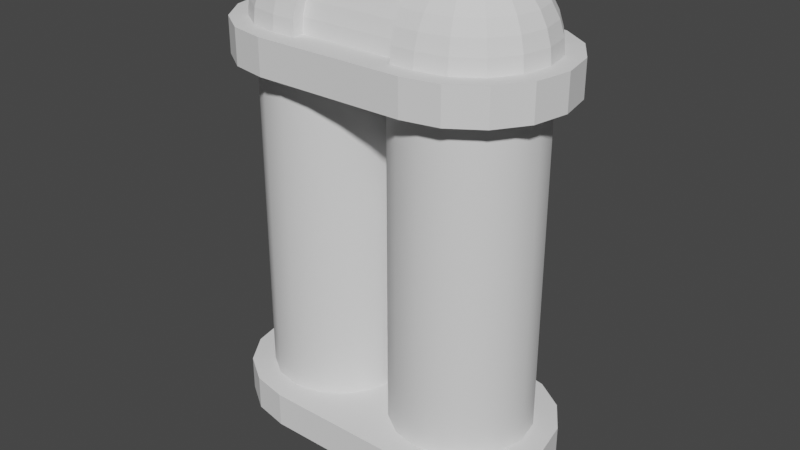 # Source: battery.blend  (saved by Blender 4.2.66; exported with 4.5.12 LTS)
import bpy
from mathutils import Matrix  # noqa: F401  (used for matrix-valued properties, if any)

bpy.ops.wm.read_factory_settings(use_empty=True)
scene = bpy.context.scene
scene.name = 'Scene'

# ---- collections
col_collection = bpy.data.collections.new('Collection'); scene.collection.children.link(col_collection)

# ---- world
world_world = bpy.data.worlds.new('World'); scene.world = world_world
world_world.use_nodes = True; world_world.node_tree.nodes.clear()
_N = world_world.node_tree.nodes; _L = world_world.node_tree.links
n0 = _N.new('ShaderNodeOutputWorld'); n0.name = 'World Output'; n0.location = (300, 300)
n1 = _N.new('ShaderNodeBackground'); n1.name = 'Background'; n1.location = (10, 300)
n1.inputs[0].default_value = (0.05088, 0.05088, 0.05088, 1.0)
_L.new(n1.outputs[0], n0.inputs[0])
n0.is_active_output = True
world_world.color = (0.05088, 0.05088, 0.05088)
world_world.use_sun_shadow = False
world_world.sun_shadow_jitter_overblur = 0.0

# ---- meshes
me_cylinder = bpy.data.meshes.new('Cylinder')
me_cylinder.from_pydata([(-0.13, 0.12, -0.28), (-0.13, 0.12, 0.28), (-0.08408, 0.1109, -0.28), (-0.08408, 0.1109, 0.28), (-0.04515, 0.08485, -0.28), (-0.04515, 0.08485, 0.28), (-0.01913, 0.04592, -0.28), (-0.01913, 0.04592, 0.28), (-0.01, -2.563e-09, -0.28), (-0.01, -2.563e-09, 0.28), (-0.01913, -0.04592, -0.28), (-0.01913, -0.04592, 0.28), (-0.04515, -0.08485, -0.28), (-0.04515, -0.08485, 0.28), (-0.08408, -0.1109, -0.28), (-0.08408, -0.1109, 0.28), (-0.13, -0.12, -0.28), (-0.13, -0.12, 0.28), (-0.1759, -0.1109, -0.28), (-0.1759, -0.1109, 0.28), (-0.2149, -0.08485, -0.28), (-0.2149, -0.08485, 0.28), (-0.2409, -0.04592, -0.28), (-0.2409, -0.04592, 0.28), (-0.25, 4.113e-09, -0.28), (-0.25, 4.113e-09, 0.28), (-0.2409, 0.04592, -0.28), (-0.2409, 0.04592, 0.28), (-0.2149, 0.08485, -0.28), (-0.2149, 0.08485, 0.28), (-0.1759, 0.1109, -0.28), (-0.1759, 0.1109, 0.28), (0.13, 0.12, -0.28), (0.13, 0.12, 0.28), (0.1759, 0.1109, -0.28), (0.1759, 0.1109, 0.28), (0.2149, 0.08485, -0.28), (0.2149, 0.08485, 0.28), (0.2409, 0.04592, -0.28), (0.2409, 0.04592, 0.28), (0.25, -2.563e-09, -0.28), (0.25, -2.563e-09, 0.28), (0.2409, -0.04592, -0.28), (0.2409, -0.04592, 0.28), (0.2149, -0.08485, -0.28), (0.2149, -0.08485, 0.28), (0.1759, -0.1109, -0.28), (0.1759, -0.1109, 0.28), (0.13, -0.12, -0.28), (0.13, -0.12, 0.28), (0.08408, -0.1109, -0.28), (0.08408, -0.1109, 0.28), (0.04515, -0.08485, -0.28), (0.04515, -0.08485, 0.28), (0.01913, -0.04592, -0.28), (0.01913, -0.04592, 0.28), (0.01, 4.113e-09, -0.28), (0.01, 4.113e-09, 0.28), (0.01913, 0.04592, -0.28), (0.01913, 0.04592, 0.28), (0.04515, 0.08485, -0.28), (0.04515, 0.08485, 0.28), (0.08408, 0.1109, -0.28), (0.08408, 0.1109, 0.28)], [], [(0, 1, 3, 2), (2, 3, 5, 4), (4, 5, 7, 6), (6, 7, 9, 8), (8, 9, 11, 10), (10, 11, 13, 12), (12, 13, 15, 14), (14, 15, 17, 16), (16, 17, 19, 18), (18, 19, 21, 20), (20, 21, 23, 22), (22, 23, 25, 24), (24, 25, 27, 26), (26, 27, 29, 28), (28, 29, 31, 30), (30, 31, 1, 0), (32, 33, 35, 34), (34, 35, 37, 36), (36, 37, 39, 38), (38, 39, 41, 40), (40, 41, 43, 42), (42, 43, 45, 44), (44, 45, 47, 46), (46, 47, 49, 48), (48, 49, 51, 50), (50, 51, 53, 52), (52, 53, 55, 54), (54, 55, 57, 56), (56, 57, 59, 58), (58, 59, 61, 60), (60, 61, 63, 62), (62, 63, 33, 32)])
me_cylinder.polygons.foreach_set('use_smooth', [True] * 32)
_uv = me_cylinder.uv_layers.new(name='UVMap')
_uv.uv.foreach_set('vector', [0.7505, 0.2516, 0.7505, 0.9983, 0.8129, 0.9983, 0.8129, 0.2516, 0.8129, 0.2516, 0.8129, 0.9983, 0.8754, 0.9983, 0.8754, 0.2516, 0.8754, 0.2516, 0.8754, 0.9983, 0.9378, 0.9983, 0.9378, 0.2516, 0.9378, 0.2516, 0.9378, 0.9983, 1.0, 0.9983, 1.0, 0.2516, 0.001312, 0.2516, 0.001312, 0.9983, 0.06374, 0.9983, 0.06374, 0.2516, 0.06374, 0.2516, 0.06374, 0.9983, 0.1262, 0.9983, 0.1262, 0.2516, 0.1262, 0.2516, 0.1262, 0.9983, 0.1886, 0.9983, 0.1886, 0.2516, 0.1886, 0.2516, 0.1886, 0.9983, 0.251, 0.9983, 0.251, 0.2516, 0.251, 0.2516, 0.251, 0.9983, 0.3135, 0.9983, 0.3135, 0.2516, 0.3135, 0.2516, 0.3135, 0.9983, 0.3759, 0.9983, 0.3759, 0.2516, 0.3759, 0.2516, 0.3759, 0.9983, 0.4383, 0.9983, 0.4383, 0.2516, 0.4383, 0.2516, 0.4383, 0.9983, 0.5008, 0.9983, 0.5008, 0.2516, 0.5008, 0.2516, 0.5008, 0.9983, 0.5632, 0.9983, 0.5632, 0.2516, 0.5632, 0.2516, 0.5632, 0.9983, 0.6256, 0.9983, 0.6256, 0.2516, 0.6256, 0.2516, 0.6256, 0.9983, 0.6881, 0.9983, 0.6881, 0.2516, 0.6881, 0.2516, 0.6881, 0.9983, 0.7505, 0.9983, 0.7505, 0.2516, 0.251, 0.2523, 0.251, 0.999, 0.3135, 0.999, 0.3135, 0.2523, 0.3135, 0.2523, 0.3135, 0.999, 0.3759, 0.999, 0.3759, 0.2523, 0.3759, 0.2523, 0.3759, 0.999, 0.4383, 0.999, 0.4383, 0.2523, 0.4383, 0.2523, 0.4383, 0.999, 0.5008, 0.999, 0.5008, 0.2523, 0.5008, 0.2523, 0.5008, 0.999, 0.5632, 0.999, 0.5632, 0.2523, 0.5632, 0.2523, 0.5632, 0.999, 0.6256, 0.999, 0.6256, 0.2523, 0.6256, 0.2523, 0.6256, 0.999, 0.6881, 0.999, 0.6881, 0.2523, 0.6881, 0.2523, 0.6881, 0.999, 0.7505, 0.999, 0.7505, 0.2523, 0.7505, 0.2523, 0.7505, 0.999, 0.8129, 0.999, 0.8129, 0.2523, 0.8129, 0.2523, 0.8129, 0.999, 0.8754, 0.999, 0.8754, 0.2523, 0.8754, 0.2523, 0.8754, 0.999, 0.9378, 0.999, 0.9378, 0.2523, 0.9378, 0.2523, 0.9378, 0.999, 1.0, 0.999, 1.0, 0.2523, 0.001312, 0.2523, 0.001312, 0.999, 0.06374, 0.999, 0.06374, 0.2523, 0.06374, 0.2523, 0.06374, 0.999, 0.1262, 0.999, 0.1262, 0.2523, 0.1262, 0.2523, 0.1262, 0.999, 0.1886, 0.999, 0.1886, 0.2523, 0.1886, 0.2523, 0.1886, 0.999, 0.251, 0.999, 0.251, 0.2523])
me_cylinder.use_remesh_fix_poles = True
me_cylinder.use_remesh_preserve_attributes = False
me_cylinder.update()
me_cylinder_002 = bpy.data.meshes.new('Cylinder.002')
me_cylinder_002.from_pydata([(0.13, 0.16, 0.28), (0.13, 0.16, 0.34), (0.1912, 0.1478, 0.28), (0.1912, 0.1478, 0.34), (0.2431, 0.1131, 0.28), (0.2431, 0.1131, 0.34), (0.2778, 0.06123, 0.28), (0.2778, 0.06123, 0.34), (0.29, 0.0, 0.28), (0.29, 0.0, 0.34), (0.2778, -0.06123, 0.28), (0.2778, -0.06123, 0.34), (0.2431, -0.1131, 0.28), (0.2431, -0.1131, 0.34), (0.1912, -0.1478, 0.28), (0.1912, -0.1478, 0.34), (0.13, -0.16, 0.28), (0.13, -0.16, 0.34), (-0.1912, -0.1478, 0.28), (-0.1912, -0.1478, 0.34), (-0.2431, -0.1131, 0.28), (-0.2431, -0.1131, 0.34), (-0.2778, -0.06123, 0.28), (-0.2778, -0.06123, 0.34), (-0.29, 0.0, 0.28), (-0.29, 0.0, 0.34), (-0.2778, 0.06123, 0.28), (-0.2778, 0.06123, 0.34), (-0.2431, 0.1131, 0.28), (-0.2431, 0.1131, 0.34), (-0.1912, 0.1478, 0.28), (-0.1912, 0.1478, 0.34), (-0.13, 0.16, 0.28), (-0.13, 0.16, 0.34), (-0.13, -0.16, 0.28), (-0.13, -0.16, 0.34), (0.1261, 0.12, -0.34), (0.13, 0.16, -0.28), (0.1756, 0.1101, -0.34), (0.1912, 0.1478, -0.28), (0.2143, 0.0843, -0.34), (0.2431, 0.1131, -0.28), (0.2401, 0.04562, -0.34), (0.2778, 0.06123, -0.28), (0.2492, 0.0, -0.34), (0.29, 0.0, -0.28), (0.2401, -0.04562, -0.34), (0.2778, -0.06123, -0.28), (0.2143, -0.0843, -0.34), (0.2431, -0.1131, -0.28), (0.1756, -0.1101, -0.34), (0.1912, -0.1478, -0.28), (0.1261, -0.12, -0.34), (0.13, -0.16, -0.28), (-0.1756, -0.1101, -0.34), (-0.1912, -0.1478, -0.28), (-0.2143, -0.0843, -0.34), (-0.2431, -0.1131, -0.28), (-0.2401, -0.04562, -0.34), (-0.2778, -0.06123, -0.28), (-0.2492, 0.0, -0.34), (-0.29, 0.0, -0.28), (-0.2401, 0.04562, -0.34), (-0.2778, 0.06123, -0.28), (-0.2143, 0.0843, -0.34), (-0.2431, 0.1131, -0.28), (-0.1756, 0.1101, -0.34), (-0.1912, 0.1478, -0.28), (-0.1261, 0.12, -0.34), (-0.13, 0.16, -0.28), (-0.1261, -0.12, -0.34), (-0.13, -0.16, -0.28), (0.13, 0.16, -0.34), (0.1912, 0.1478, -0.34), (0.2431, 0.1131, -0.34), (0.2778, 0.06123, -0.34), (0.29, 0.0, -0.34), (0.2778, -0.06123, -0.34), (0.2431, -0.1131, -0.34), (0.1912, -0.1478, -0.34), (0.13, -0.16, -0.34), (-0.1912, -0.1478, -0.34), (-0.13, -0.16, -0.34), (-0.2431, -0.1131, -0.34), (-0.2778, -0.06123, -0.34), (-0.29, 0.0, -0.34), (-0.2778, 0.06123, -0.34), (-0.2431, 0.1131, -0.34), (-0.1912, 0.1478, -0.34), (-0.13, 0.16, -0.34), (0.1261, -0.12, -0.32), (0.1261, 0.12, -0.32), (-0.1261, -0.12, -0.32), (-0.1261, 0.12, -0.32), (-0.1756, -0.1101, -0.32), (0.1756, -0.1101, -0.32), (-0.1756, 0.1101, -0.32), (-0.2143, -0.0843, -0.32), (-0.2143, 0.0843, -0.32), (-0.2401, -0.04562, -0.32), (-0.2401, 0.04562, -0.32), (0.1756, 0.1101, -0.32), (0.2143, -0.0843, -0.32), (0.2143, 0.0843, -0.32), (0.2401, -0.04562, -0.32), (0.2401, 0.04562, -0.32), (0.2492, 0.0, -0.32), (-0.2492, 0.0, -0.32)], [], [(0, 1, 3, 2), (2, 3, 5, 4), (4, 5, 7, 6), (6, 7, 9, 8), (8, 9, 11, 10), (10, 11, 13, 12), (12, 13, 15, 14), (14, 15, 17, 16), (16, 34, 32, 0), (18, 19, 21, 20), (20, 21, 23, 22), (22, 23, 25, 24), (24, 25, 27, 26), (26, 27, 29, 28), (35, 17, 1, 33), (28, 29, 31, 30), (1, 0, 32, 33), (34, 35, 19, 18), (17, 35, 34, 16), (31, 33, 32, 30), (35, 33, 19), (15, 1, 17), (34, 18, 32), (16, 0, 14), (33, 31, 19), (19, 31, 21), (31, 29, 21), (21, 29, 23), (29, 27, 23), (25, 23, 27), (1, 15, 3), (15, 13, 3), (3, 13, 5), (13, 11, 5), (5, 11, 7), (9, 7, 11), (32, 18, 30), (18, 20, 30), (30, 20, 28), (20, 22, 28), (28, 22, 26), (22, 24, 26), (0, 2, 14), (14, 2, 12), (2, 4, 12), (12, 4, 10), (4, 6, 10), (8, 10, 6), (72, 37, 39, 73), (73, 39, 41, 74), (74, 41, 43, 75), (75, 43, 45, 76), (76, 45, 47, 77), (77, 47, 49, 78), (78, 49, 51, 79), (79, 51, 53, 80), (42, 44, 106, 105), (81, 55, 57, 83), (83, 57, 59, 84), (84, 59, 61, 85), (85, 61, 63, 86), (86, 63, 65, 87), (71, 53, 37, 69), (87, 65, 67, 88), (37, 72, 89, 69), (82, 71, 55, 81), (53, 71, 82, 80), (67, 69, 89, 88), (71, 69, 55), (51, 37, 53), (56, 58, 99, 97), (68, 36, 91, 93), (69, 67, 55), (55, 67, 57), (67, 65, 57), (57, 65, 59), (65, 63, 59), (61, 59, 63), (37, 51, 39), (51, 49, 39), (39, 49, 41), (49, 47, 41), (41, 47, 43), (45, 43, 47), (40, 42, 105, 103), (54, 56, 97, 94), (52, 70, 92, 90), (38, 40, 103, 101), (70, 54, 94, 92), (66, 68, 93, 96), (36, 38, 101, 91), (50, 52, 90, 95), (64, 66, 96, 98), (48, 50, 95, 102), (62, 64, 98, 100), (46, 48, 102, 104), (38, 36, 72, 73), (40, 38, 73, 74), (42, 40, 74, 75), (44, 42, 75, 76), (46, 44, 76, 77), (48, 46, 77, 78), (50, 48, 78, 79), (52, 50, 79, 80), (54, 70, 82, 81), (56, 54, 81, 83), (58, 56, 83, 84), (60, 58, 84, 85), (62, 60, 85, 86), (64, 62, 86, 87), (66, 64, 87, 88), (68, 66, 88, 89), (70, 52, 80, 82), (36, 68, 89, 72), (90, 92, 93, 91), (92, 94, 93), (90, 91, 95), (93, 94, 96), (94, 97, 96), (96, 97, 98), (97, 99, 98), (98, 99, 100), (99, 107, 100), (91, 101, 95), (95, 101, 102), (101, 103, 102), (102, 103, 104), (103, 105, 104), (106, 104, 105), (58, 60, 107, 99), (44, 46, 104, 106), (60, 62, 100, 107)])
_uv = me_cylinder_002.uv_layers.new(name='UVMap')
_uv.uv.foreach_set('vector', [1.0, 0.5, 1.0, 1.0, 0.9375, 1.0, 0.9375, 0.5, 0.9375, 0.5, 0.9375, 1.0, 0.875, 1.0, 0.875, 0.5, 0.875, 0.5, 0.875, 1.0, 0.8125, 1.0, 0.8125, 0.5, 0.8125, 0.5, 0.8125, 1.0, 0.75, 1.0, 0.75, 0.5, 0.75, 0.5, 0.75, 1.0, 0.6875, 1.0, 0.6875, 0.5, 0.6875, 0.5, 0.6875, 1.0, 0.625, 1.0, 0.625, 0.5, 0.625, 0.5, 0.625, 1.0, 0.5625, 1.0, 0.5625, 0.5, 0.5625, 0.5, 0.5625, 1.0, 0.5, 1.0, 0.5, 0.5, 0.5, 0.5, 0.5, 0.5, 0.0, 0.0, 1.0, 0.5, 0.4375, 0.5, 0.4375, 1.0, 0.375, 1.0, 0.375, 0.5, 0.375, 0.5, 0.375, 1.0, 0.3125, 1.0, 0.3125, 0.5, 0.3125, 0.5, 0.3125, 1.0, 0.25, 1.0, 0.25, 0.5, 0.25, 0.5, 0.25, 1.0, 0.1875, 1.0, 0.1875, 0.5, 0.1875, 0.5, 0.1875, 1.0, 0.125, 1.0, 0.125, 0.5, 0.5, 1.0, 0.5, 1.0, 1.0, 1.0, 0.0, 0.0, 0.125, 0.5, 0.125, 1.0, 0.0625, 1.0, 0.0625, 0.5, 1.0, 1.0, 1.0, 0.5, 0.0, 0.0, 0.0, 0.0, 0.5, 0.5, 0.5, 1.0, 0.4375, 1.0, 0.4375, 0.5, 0.5, 1.0, 0.5, 1.0, 0.5, 0.5, 0.5, 0.5, 0.0625, 1.0, 0.0, 0.0, 0.0, 0.0, 0.0625, 0.5, 0.5, 1.0, 0.0, 0.0, 0.4375, 1.0, 0.5625, 1.0, 1.0, 1.0, 0.5, 1.0, 0.5, 0.5, 0.4375, 0.5, 0.0, 0.0, 0.5, 0.5, 1.0, 0.5, 0.5625, 0.5, 0.0, 0.0, 0.0625, 1.0, 0.4375, 1.0, 0.4375, 1.0, 0.0625, 1.0, 0.375, 1.0, 0.0625, 1.0, 0.125, 1.0, 0.375, 1.0, 0.375, 1.0, 0.125, 1.0, 0.3125, 1.0, 0.125, 1.0, 0.1875, 1.0, 0.3125, 1.0, 0.25, 1.0, 0.3125, 1.0, 0.1875, 1.0, 1.0, 1.0, 0.5625, 1.0, 0.9375, 1.0, 0.5625, 1.0, 0.625, 1.0, 0.9375, 1.0, 0.9375, 1.0, 0.625, 1.0, 0.875, 1.0, 0.625, 1.0, 0.6875, 1.0, 0.875, 1.0, 0.875, 1.0, 0.6875, 1.0, 0.8125, 1.0, 0.75, 1.0, 0.8125, 1.0, 0.6875, 1.0, 0.0, 0.0, 0.4375, 0.5, 0.0625, 0.5, 0.4375, 0.5, 0.375, 0.5, 0.0625, 0.5, 0.0625, 0.5, 0.375, 0.5, 0.125, 0.5, 0.375, 0.5, 0.3125, 0.5, 0.125, 0.5, 0.125, 0.5, 0.3125, 0.5, 0.1875, 0.5, 0.3125, 0.5, 0.25, 0.5, 0.1875, 0.5, 1.0, 0.5, 0.9375, 0.5, 0.5625, 0.5, 0.5625, 0.5, 0.9375, 0.5, 0.625, 0.5, 0.9375, 0.5, 0.875, 0.5, 0.625, 0.5, 0.625, 0.5, 0.875, 0.5, 0.6875, 0.5, 0.875, 0.5, 0.8125, 0.5, 0.6875, 0.5, 0.75, 0.5, 0.6875, 0.5, 0.8125, 0.5, 1.0, 0.5, 1.0, 1.0, 0.9375, 1.0, 0.9375, 0.5, 0.9375, 0.5, 0.9375, 1.0, 0.875, 1.0, 0.875, 0.5, 0.875, 0.5, 0.875, 1.0, 0.8125, 1.0, 0.8125, 0.5, 0.8125, 0.5, 0.8125, 1.0, 0.75, 1.0, 0.75, 0.5, 0.75, 0.5, 0.75, 1.0, 0.6875, 1.0, 0.6875, 0.5, 0.6875, 0.5, 0.6875, 1.0, 0.625, 1.0, 0.625, 0.5, 0.625, 0.5, 0.625, 1.0, 0.5625, 1.0, 0.5625, 0.5, 0.5625, 0.5, 0.5625, 1.0, 0.5, 1.0, 0.5, 0.5, 0.7966, 0.5, 0.75, 0.5, 0.75, 0.5, 0.7966, 0.5, 0.4375, 0.5, 0.4375, 1.0, 0.375, 1.0, 0.375, 0.5, 0.375, 0.5, 0.375, 1.0, 0.3125, 1.0, 0.3125, 0.5, 0.3125, 0.5, 0.3125, 1.0, 0.25, 1.0, 0.25, 0.5, 0.25, 0.5, 0.25, 1.0, 0.1875, 1.0, 0.1875, 0.5, 0.1875, 0.5, 0.1875, 1.0, 0.125, 1.0, 0.125, 0.5, 0.5, 1.0, 0.5, 1.0, 1.0, 1.0, 0.0, 0.0, 0.125, 0.5, 0.125, 1.0, 0.0625, 1.0, 0.0625, 0.5, 1.0, 1.0, 1.0, 0.5, 0.0, 0.0, 0.0, 0.0, 0.5, 0.5, 0.5, 1.0, 0.4375, 1.0, 0.4375, 0.5, 0.5, 1.0, 0.5, 1.0, 0.5, 0.5, 0.5, 0.5, 0.0625, 1.0, 0.0, 0.0, 0.0, 0.0, 0.0625, 0.5, 0.5, 1.0, 0.0, 0.0, 0.4375, 1.0, 0.5625, 1.0, 1.0, 1.0, 0.5, 1.0, 0.3474, 0.5, 0.2966, 0.5, 0.2966, 0.5, 0.3474, 0.5, 0.07309, 0.0678, 0.9269, 0.4947, 0.9269, 0.4947, 0.07309, 0.0678, 0.0, 0.0, 0.0625, 1.0, 0.4375, 1.0, 0.4375, 1.0, 0.0625, 1.0, 0.375, 1.0, 0.0625, 1.0, 0.125, 1.0, 0.375, 1.0, 0.375, 1.0, 0.125, 1.0, 0.3125, 1.0, 0.125, 1.0, 0.1875, 1.0, 0.3125, 1.0, 0.25, 1.0, 0.3125, 1.0, 0.1875, 1.0, 1.0, 1.0, 0.5625, 1.0, 0.9375, 1.0, 0.5625, 1.0, 0.625, 1.0, 0.9375, 1.0, 0.9375, 1.0, 0.625, 1.0, 0.875, 1.0, 0.625, 1.0, 0.6875, 1.0, 0.875, 1.0, 0.875, 1.0, 0.6875, 1.0, 0.8125, 1.0, 0.75, 1.0, 0.8125, 1.0, 0.6875, 1.0, 0.8535, 0.5, 0.7966, 0.5, 0.7966, 0.5, 0.8535, 0.5, 0.3953, 0.5, 0.3474, 0.5, 0.3474, 0.5, 0.3953, 0.5, 0.5579, 0.4977, 0.4421, 0.4398, 0.4421, 0.4398, 0.5579, 0.4977, 0.9031, 0.5, 0.8535, 0.5, 0.8535, 0.5, 0.9031, 0.5, 0.4421, 0.4398, 0.3953, 0.5, 0.3953, 0.5, 0.4421, 0.4398, 0.0983, 0.3726, 0.07309, 0.0678, 0.07309, 0.0678, 0.0983, 0.3726, 0.9269, 0.4947, 0.9031, 0.5, 0.9031, 0.5, 0.9269, 0.4947, 0.6103, 0.5, 0.5579, 0.4977, 0.5579, 0.4977, 0.6103, 0.5, 0.1434, 0.5, 0.0983, 0.3726, 0.0983, 0.3726, 0.1434, 0.5, 0.6513, 0.5, 0.6103, 0.5, 0.6103, 0.5, 0.6513, 0.5, 0.1931, 0.5, 0.1434, 0.5, 0.1434, 0.5, 0.1931, 0.5, 0.6991, 0.5, 0.6513, 0.5, 0.6513, 0.5, 0.6991, 0.5, 0.9031, 0.5, 0.9269, 0.4947, 1.0, 0.5, 0.9375, 0.5, 0.8535, 0.5, 0.9031, 0.5, 0.9375, 0.5, 0.875, 0.5, 0.7966, 0.5, 0.8535, 0.5, 0.875, 0.5, 0.8125, 0.5, 0.75, 0.5, 0.7966, 0.5, 0.8125, 0.5, 0.75, 0.5, 0.6991, 0.5, 0.75, 0.5, 0.75, 0.5, 0.6875, 0.5, 0.6513, 0.5, 0.6991, 0.5, 0.6875, 0.5, 0.625, 0.5, 0.6103, 0.5, 0.6513, 0.5, 0.625, 0.5, 0.5625, 0.5, 0.5579, 0.4977, 0.6103, 0.5, 0.5625, 0.5, 0.5, 0.5, 0.3953, 0.5, 0.4421, 0.4398, 0.5, 0.5, 0.4375, 0.5, 0.3474, 0.5, 0.3953, 0.5, 0.4375, 0.5, 0.375, 0.5, 0.2966, 0.5, 0.3474, 0.5, 0.375, 0.5, 0.3125, 0.5, 0.25, 0.5, 0.2966, 0.5, 0.3125, 0.5, 0.25, 0.5, 0.1931, 0.5, 0.25, 0.5, 0.25, 0.5, 0.1875, 0.5, 0.1434, 0.5, 0.1931, 0.5, 0.1875, 0.5, 0.125, 0.5, 0.0983, 0.3726, 0.1434, 0.5, 0.125, 0.5, 0.0625, 0.5, 0.07309, 0.0678, 0.0983, 0.3726, 0.0625, 0.5, 0.0, 0.0, 0.4421, 0.4398, 0.5579, 0.4977, 0.5, 0.5, 0.5, 0.5, 0.9269, 0.4947, 0.07309, 0.0678, 0.0, 0.0, 1.0, 0.5, 0.5579, 0.4977, 0.4421, 0.4398, 0.07309, 0.0678, 0.9269, 0.4947, 0.4421, 0.4398, 0.3953, 0.5, 0.0653, 0.06128, 0.5579, 0.4977, 0.9347, 0.5, 0.6103, 0.5, 0.07309, 0.0678, 0.3777, 0.3726, 0.0983, 0.3726, 0.3953, 0.5, 0.3474, 0.5, 0.1159, 0.5, 0.0983, 0.3726, 0.3297, 0.5, 0.1434, 0.5, 0.3474, 0.5, 0.2966, 0.5, 0.1611, 0.5, 0.1434, 0.5, 0.2862, 0.5, 0.1931, 0.5, 0.2966, 0.5, 0.25, 0.5, 0.1931, 0.5, 0.9269, 0.4947, 0.9031, 0.5, 0.6223, 0.5, 0.6103, 0.5, 0.8841, 0.5, 0.6513, 0.5, 0.9031, 0.5, 0.8535, 0.5, 0.6703, 0.5, 0.6513, 0.5, 0.8389, 0.5, 0.6991, 0.5, 0.8535, 0.5, 0.7966, 0.5, 0.7138, 0.5, 0.75, 0.5, 0.6991, 0.5, 0.7966, 0.5, 0.2966, 0.5, 0.25, 0.5, 0.25, 0.5, 0.2966, 0.5, 0.75, 0.5, 0.6991, 0.5, 0.6991, 0.5, 0.75, 0.5, 0.25, 0.5, 0.1931, 0.5, 0.1931, 0.5, 0.25, 0.5])
me_cylinder_002.update()
me_sphere = bpy.data.meshes.new('Sphere')
me_sphere.from_pydata([(0.13, 0.09192, 0.4319), (0.13, 0.1201, 0.3897), (0.13, 0.1275, 0.3654), (0.1652, 0.08493, 0.4319), (0.1714, 0.09986, 0.4122), (0.176, 0.111, 0.3897), (0.1788, 0.1178, 0.3654), (0.1797, 0.1201, 0.34), (0.195, 0.065, 0.4319), (0.2064, 0.07643, 0.4122), (0.2149, 0.08493, 0.3897), (0.2202, 0.09016, 0.3654), (0.2219, 0.09192, 0.34), (0.2149, 0.03518, 0.4319), (0.2299, 0.04136, 0.4122), (0.241, 0.04596, 0.3897), (0.2478, 0.04879, 0.3654), (0.2501, 0.04975, 0.34), (0.2219, -7.451e-09, 0.4319), (0.2381, -1.49e-08, 0.4122), (0.2501, -1.863e-08, 0.3897), (0.2575, -1.49e-08, 0.3654), (0.26, -1.118e-08, 0.34), (0.2149, -0.03518, 0.4319), (0.2299, -0.04136, 0.4122), (0.241, -0.04596, 0.3897), (0.2478, -0.04879, 0.3654), (0.2501, -0.04975, 0.34), (0.195, -0.065, 0.4319), (0.2064, -0.07643, 0.4122), (0.2149, -0.08493, 0.3897), (0.2202, -0.09016, 0.3654), (0.2219, -0.09192, 0.34), (0.1652, -0.08493, 0.4319), (0.1714, -0.09986, 0.4122), (0.176, -0.111, 0.3897), (0.1788, -0.1178, 0.3654), (0.1797, -0.1201, 0.34), (0.13, -0.09192, 0.4319), (0.13, -0.1081, 0.4122), (0.13, -0.1201, 0.3897), (0.13, -0.1275, 0.3654), (0.13, -0.13, 0.34), (-0.1652, -0.08493, 0.4319), (-0.1714, -0.09986, 0.4122), (-0.176, -0.111, 0.3897), (-0.1788, -0.1178, 0.3654), (-0.1797, -0.1201, 0.34), (-0.195, -0.065, 0.4319), (-0.2064, -0.07643, 0.4122), (-0.2149, -0.08493, 0.3897), (-0.2202, -0.09016, 0.3654), (-0.2219, -0.09192, 0.34), (-0.2149, -0.03518, 0.4319), (-0.2299, -0.04136, 0.4122), (-0.241, -0.04596, 0.3897), (-0.2478, -0.04879, 0.3654), (-0.2501, -0.04975, 0.34), (-0.2219, 3.353e-08, 0.4319), (-0.2381, 5.215e-08, 0.4122), (-0.2501, 5.588e-08, 0.3897), (-0.2575, 4.098e-08, 0.3654), (-0.26, 4.098e-08, 0.34), (-0.2149, 0.03518, 0.4319), (-0.2299, 0.04136, 0.4122), (-0.241, 0.04596, 0.3897), (-0.2478, 0.04879, 0.3654), (-0.2501, 0.04975, 0.34), (-0.195, 0.065, 0.4319), (-0.2064, 0.07643, 0.4122), (-0.2149, 0.08493, 0.3897), (-0.2202, 0.09016, 0.3654), (-0.2219, 0.09192, 0.34), (-0.1652, 0.08493, 0.4319), (-0.1714, 0.09986, 0.4122), (-0.176, 0.111, 0.3897), (-0.1788, 0.1178, 0.3654), (-0.1797, 0.1201, 0.34), (0.13, 0.1081, 0.4122), (0.13, 0.13, 0.34), (-0.13, 0.09192, 0.4319), (-0.13, 0.1201, 0.3897), (-0.13, 0.1275, 0.3654), (-0.13, -0.09192, 0.4319), (-0.13, -0.1081, 0.4122), (-0.13, -0.1201, 0.3897), (-0.13, -0.1275, 0.3654), (-0.13, -0.13, 0.34), (-0.13, 0.1081, 0.4122), (-0.13, 0.13, 0.34), (0.09, 0.1275, 0.3654), (0.09, 0.1075, 0.3654), (-0.09, 0.1075, 0.3654), (-0.09, 0.1275, 0.3654), (-0.09, 0.1201, 0.3897), (-0.09, 0.1001, 0.3897), (0.09, 0.1001, 0.3897), (0.09, 0.1201, 0.3897), (0.09, -0.1275, 0.3654), (0.09, -0.1075, 0.3654), (-0.09, -0.1075, 0.3654), (-0.09, -0.1275, 0.3654), (-0.09, -0.13, 0.34), (-0.09, -0.11, 0.34), (0.09, -0.11, 0.34), (0.09, -0.13, 0.34), (0.09, -0.09192, 0.4319), (0.09, -0.07192, 0.4319), (-0.09, -0.07192, 0.4319), (-0.09, -0.09192, 0.4319), (-0.09, -0.1081, 0.4122), (-0.09, -0.08809, 0.4122), (0.09, -0.08809, 0.4122), (0.09, -0.1081, 0.4122), (-0.09, 0.1081, 0.4122), (-0.09, 0.08809, 0.4122), (0.09, 0.08809, 0.4122), (0.09, 0.1081, 0.4122), (-0.09, 0.13, 0.34), (-0.09, 0.11, 0.34), (0.09, 0.11, 0.34), (0.09, 0.13, 0.34), (-0.09, -0.1201, 0.3897), (-0.09, -0.1001, 0.3897), (0.09, -0.1001, 0.3897), (0.09, -0.1201, 0.3897), (0.09, 0.09192, 0.4319), (0.09, 0.07192, 0.4319), (-0.09, 0.07192, 0.4319), (-0.09, 0.09192, 0.4319)], [], [(78, 0, 3, 4), (1, 78, 4, 5), (2, 1, 5, 6), (79, 2, 6, 7), (4, 3, 8, 9), (5, 4, 9, 10), (6, 5, 10, 11), (7, 6, 11, 12), (12, 11, 16, 17), (9, 8, 13, 14), (10, 9, 14, 15), (11, 10, 15, 16), (14, 13, 18, 19), (15, 14, 19, 20), (16, 15, 20, 21), (17, 16, 21, 22), (22, 21, 26, 27), (19, 18, 23, 24), (20, 19, 24, 25), (21, 20, 25, 26), (24, 23, 28, 29), (25, 24, 29, 30), (26, 25, 30, 31), (27, 26, 31, 32), (29, 28, 33, 34), (30, 29, 34, 35), (31, 30, 35, 36), (32, 31, 36, 37), (34, 33, 38, 39), (35, 34, 39, 40), (36, 35, 40, 41), (37, 36, 41, 42), (45, 44, 49, 50), (46, 45, 50, 51), (47, 46, 51, 52), (44, 43, 48, 49), (49, 48, 53, 54), (50, 49, 54, 55), (51, 50, 55, 56), (52, 51, 56, 57), (56, 55, 60, 61), (57, 56, 61, 62), (54, 53, 58, 59), (55, 54, 59, 60), (59, 58, 63, 64), (60, 59, 64, 65), (61, 60, 65, 66), (62, 61, 66, 67), (66, 65, 70, 71), (67, 66, 71, 72), (64, 63, 68, 69), (65, 64, 69, 70), (69, 68, 73, 74), (70, 69, 74, 75), (71, 70, 75, 76), (72, 71, 76, 77), (74, 73, 80, 88), (84, 110, 109, 83), (75, 74, 88, 81), (0, 78, 117, 126), (85, 122, 110, 84), (39, 38, 106, 113), (77, 76, 82, 89), (76, 75, 81, 82), (47, 87, 86, 46), (44, 84, 83, 43), (46, 86, 85, 45), (45, 85, 84, 44), (83, 80, 43), (80, 73, 43), (43, 73, 48), (73, 68, 48), (48, 68, 53), (68, 63, 53), (58, 53, 63), (38, 33, 0), (0, 33, 3), (33, 28, 3), (3, 28, 8), (28, 23, 8), (8, 23, 13), (18, 13, 23), (41, 40, 125, 98), (42, 41, 98, 105), (126, 117, 116, 127), (0, 127, 38), (115, 128, 127, 116), (128, 115, 114, 129), (40, 39, 113, 125), (98, 125, 124, 99), (100, 123, 122, 101), (80, 129, 114, 88), (87, 102, 101, 86), (127, 107, 38), (106, 38, 107), (126, 127, 0), (90, 121, 120, 91), (92, 119, 118, 93), (1, 2, 90, 97), (2, 79, 121, 90), (125, 113, 112, 124), (123, 111, 110, 122), (78, 1, 97, 117), (117, 97, 96, 116), (115, 95, 94, 114), (88, 114, 94, 81), (86, 101, 122, 85), (113, 106, 107, 112), (111, 108, 109, 110), (109, 108, 83), (105, 98, 99, 104), (103, 100, 101, 102), (97, 90, 91, 96), (95, 92, 93, 94), (81, 94, 93, 82), (82, 93, 118, 89), (115, 116, 96, 95), (96, 91, 92, 95), (91, 120, 119, 92), (108, 111, 112, 107), (124, 112, 111, 123), (99, 124, 123, 100), (104, 99, 100, 103), (129, 80, 128), (108, 128, 83), (83, 128, 80), (108, 107, 127, 128)])
_uv = me_sphere.uv_layers.new(name='UVMap')
_uv.uv.foreach_set('vector', [0.75, 0.6875, 0.75, 0.75, 0.6875, 0.75, 0.6875, 0.6875, 0.75, 0.625, 0.75, 0.6875, 0.6875, 0.6875, 0.6875, 0.625, 0.75, 0.5625, 0.75, 0.625, 0.6875, 0.625, 0.6875, 0.5625, 0.75, 0.5, 0.75, 0.5625, 0.6875, 0.5625, 0.6875, 0.5, 0.6875, 0.6875, 0.6875, 0.75, 0.625, 0.75, 0.625, 0.6875, 0.6875, 0.625, 0.6875, 0.6875, 0.625, 0.6875, 0.625, 0.625, 0.6875, 0.5625, 0.6875, 0.625, 0.625, 0.625, 0.625, 0.5625, 0.6875, 0.5, 0.6875, 0.5625, 0.625, 0.5625, 0.625, 0.5, 0.625, 0.5, 0.625, 0.5625, 0.5625, 0.5625, 0.5625, 0.5, 0.625, 0.6875, 0.625, 0.75, 0.5625, 0.75, 0.5625, 0.6875, 0.625, 0.625, 0.625, 0.6875, 0.5625, 0.6875, 0.5625, 0.625, 0.625, 0.5625, 0.625, 0.625, 0.5625, 0.625, 0.5625, 0.5625, 0.5625, 0.6875, 0.5625, 0.75, 0.5, 0.75, 0.5, 0.6875, 0.5625, 0.625, 0.5625, 0.6875, 0.5, 0.6875, 0.5, 0.625, 0.5625, 0.5625, 0.5625, 0.625, 0.5, 0.625, 0.5, 0.5625, 0.5625, 0.5, 0.5625, 0.5625, 0.5, 0.5625, 0.5, 0.5, 0.5, 0.5, 0.5, 0.5625, 0.4375, 0.5625, 0.4375, 0.5, 0.5, 0.6875, 0.5, 0.75, 0.4375, 0.75, 0.4375, 0.6875, 0.5, 0.625, 0.5, 0.6875, 0.4375, 0.6875, 0.4375, 0.625, 0.5, 0.5625, 0.5, 0.625, 0.4375, 0.625, 0.4375, 0.5625, 0.4375, 0.6875, 0.4375, 0.75, 0.375, 0.75, 0.375, 0.6875, 0.4375, 0.625, 0.4375, 0.6875, 0.375, 0.6875, 0.375, 0.625, 0.4375, 0.5625, 0.4375, 0.625, 0.375, 0.625, 0.375, 0.5625, 0.4375, 0.5, 0.4375, 0.5625, 0.375, 0.5625, 0.375, 0.5, 0.375, 0.6875, 0.375, 0.75, 0.3125, 0.75, 0.3125, 0.6875, 0.375, 0.625, 0.375, 0.6875, 0.3125, 0.6875, 0.3125, 0.625, 0.375, 0.5625, 0.375, 0.625, 0.3125, 0.625, 0.3125, 0.5625, 0.375, 0.5, 0.375, 0.5625, 0.3125, 0.5625, 0.3125, 0.5, 0.3125, 0.6875, 0.3125, 0.75, 0.25, 0.75, 0.25, 0.6875, 0.3125, 0.625, 0.3125, 0.6875, 0.25, 0.6875, 0.25, 0.625, 0.3125, 0.5625, 0.3125, 0.625, 0.25, 0.625, 0.25, 0.5625, 0.3125, 0.5, 0.3125, 0.5625, 0.25, 0.5625, 0.25, 0.5, 0.1875, 0.625, 0.1875, 0.6875, 0.125, 0.6875, 0.125, 0.625, 0.1875, 0.5625, 0.1875, 0.625, 0.125, 0.625, 0.125, 0.5625, 0.1875, 0.5, 0.1875, 0.5625, 0.125, 0.5625, 0.125, 0.5, 0.1875, 0.6875, 0.1875, 0.75, 0.125, 0.75, 0.125, 0.6875, 0.125, 0.6875, 0.125, 0.75, 0.0625, 0.75, 0.0625, 0.6875, 0.125, 0.625, 0.125, 0.6875, 0.0625, 0.6875, 0.0625, 0.625, 0.125, 0.5625, 0.125, 0.625, 0.0625, 0.625, 0.0625, 0.5625, 0.125, 0.5, 0.125, 0.5625, 0.0625, 0.5625, 0.0625, 0.5, 0.0625, 0.5625, 0.0625, 0.625, 0.0, 0.625, 0.0, 0.5625, 0.0625, 0.5, 0.0625, 0.5625, 0.0, 0.5625, 0.0, 0.5, 0.0625, 0.6875, 0.0625, 0.75, 0.0, 0.75, 0.0, 0.6875, 0.0625, 0.625, 0.0625, 0.6875, 0.0, 0.6875, 0.0, 0.625, 1.0, 0.6875, 1.0, 0.75, 0.9375, 0.75, 0.9375, 0.6875, 1.0, 0.625, 1.0, 0.6875, 0.9375, 0.6875, 0.9375, 0.625, 1.0, 0.5625, 1.0, 0.625, 0.9375, 0.625, 0.9375, 0.5625, 1.0, 0.5, 1.0, 0.5625, 0.9375, 0.5625, 0.9375, 0.5, 0.9375, 0.5625, 0.9375, 0.625, 0.875, 0.625, 0.875, 0.5625, 0.9375, 0.5, 0.9375, 0.5625, 0.875, 0.5625, 0.875, 0.5, 0.9375, 0.6875, 0.9375, 0.75, 0.875, 0.75, 0.875, 0.6875, 0.9375, 0.625, 0.9375, 0.6875, 0.875, 0.6875, 0.875, 0.625, 0.875, 0.6875, 0.875, 0.75, 0.8125, 0.75, 0.8125, 0.6875, 0.875, 0.625, 0.875, 0.6875, 0.8125, 0.6875, 0.8125, 0.625, 0.875, 0.5625, 0.875, 0.625, 0.8125, 0.625, 0.8125, 0.5625, 0.875, 0.5, 0.875, 0.5625, 0.8125, 0.5625, 0.8125, 0.5, 0.8125, 0.6875, 0.8125, 0.75, 0.75, 0.75, 0.75, 0.6875, 0.25, 0.6875, 0.25, 0.6875, 0.25, 0.75, 0.25, 0.75, 0.8125, 0.625, 0.8125, 0.6875, 0.75, 0.6875, 0.75, 0.625, 0.75, 0.75, 0.75, 0.6875, 0.75, 0.6875, 0.75, 0.75, 0.25, 0.625, 0.25, 0.625, 0.25, 0.6875, 0.25, 0.6875, 0.25, 0.6875, 0.25, 0.75, 0.25, 0.75, 0.25, 0.6875, 0.8125, 0.5, 0.8125, 0.5625, 0.75, 0.5625, 0.75, 0.5, 0.8125, 0.5625, 0.8125, 0.625, 0.75, 0.625, 0.75, 0.5625, 0.1875, 0.5, 0.25, 0.5, 0.25, 0.5625, 0.1875, 0.5625, 0.1875, 0.6875, 0.25, 0.6875, 0.25, 0.75, 0.1875, 0.75, 0.1875, 0.5625, 0.25, 0.5625, 0.25, 0.625, 0.1875, 0.625, 0.1875, 0.625, 0.25, 0.625, 0.25, 0.6875, 0.1875, 0.6875, 0.25, 0.75, 0.0, 0.0, 0.1875, 0.75, 0.0, 0.0, 0.8125, 0.75, 0.1875, 0.75, 0.1875, 0.75, 0.8125, 0.75, 0.125, 0.75, 0.8125, 0.75, 0.875, 0.75, 0.125, 0.75, 0.125, 0.75, 0.875, 0.75, 0.0625, 0.75, 0.875, 0.75, 0.9375, 0.75, 0.0625, 0.75, 1.0, 0.75, 0.0625, 0.75, 0.9375, 0.75, 0.0, 0.0, 0.3125, 0.75, 0.0, 0.0, 0.0, 0.0, 0.3125, 0.75, 0.6875, 0.75, 0.3125, 0.75, 0.375, 0.75, 0.6875, 0.75, 0.6875, 0.75, 0.375, 0.75, 0.625, 0.75, 0.375, 0.75, 0.4375, 0.75, 0.625, 0.75, 0.625, 0.75, 0.4375, 0.75, 0.5625, 0.75, 0.5, 0.75, 0.5625, 0.75, 0.4375, 0.75, 0.25, 0.5625, 0.25, 0.625, 0.25, 0.625, 0.25, 0.5625, 0.25, 0.5, 0.25, 0.5625, 0.25, 0.5625, 0.25, 0.5, 0.75, 0.75, 0.75, 0.6875, 0.75, 0.6875, 0.75, 0.75, 0.75, 0.75, 0.75, 0.75, 0.0, 0.0, 0.75, 0.6875, 0.75, 0.75, 0.0, 0.0, 0.75, 0.6875, 0.75, 0.75, 0.75, 0.6875, 0.75, 0.6875, 0.75, 0.75, 0.25, 0.625, 0.25, 0.6875, 0.25, 0.6875, 0.25, 0.625, 0.25, 0.5625, 0.25, 0.625, 0.25, 0.625, 0.25, 0.5625, 0.25, 0.5625, 0.25, 0.625, 0.25, 0.625, 0.25, 0.5625, 0.0, 0.0, 0.0, 0.0, 0.75, 0.6875, 0.75, 0.6875, 0.25, 0.5, 0.25, 0.5, 0.25, 0.5625, 0.25, 0.5625, 0.75, 0.75, 0.25, 0.75, 0.0, 0.0, 0.25, 0.75, 0.25, 0.75, 0.25, 0.75, 0.75, 0.75, 0.75, 0.75, 0.75, 0.75, 0.75, 0.5625, 0.75, 0.5, 0.75, 0.5, 0.75, 0.5625, 0.75, 0.5625, 0.75, 0.5, 0.75, 0.5, 0.75, 0.5625, 0.75, 0.625, 0.75, 0.5625, 0.75, 0.5625, 0.75, 0.625, 0.75, 0.5625, 0.75, 0.5, 0.75, 0.5, 0.75, 0.5625, 0.25, 0.625, 0.25, 0.6875, 0.25, 0.6875, 0.25, 0.625, 0.25, 0.625, 0.25, 0.6875, 0.25, 0.6875, 0.25, 0.625, 0.75, 0.6875, 0.75, 0.625, 0.75, 0.625, 0.75, 0.6875, 0.75, 0.6875, 0.75, 0.625, 0.75, 0.625, 0.75, 0.6875, 0.75, 0.6875, 0.75, 0.625, 0.75, 0.625, 0.75, 0.6875, 0.75, 0.6875, 0.75, 0.6875, 0.75, 0.625, 0.75, 0.625, 0.25, 0.5625, 0.25, 0.5625, 0.25, 0.625, 0.25, 0.625, 0.25, 0.6875, 0.25, 0.75, 0.25, 0.75, 0.25, 0.6875, 0.25, 0.6875, 0.25, 0.75, 0.25, 0.75, 0.25, 0.6875, 0.25, 0.75, 0.25, 0.75, 0.25, 0.75, 0.25, 0.5, 0.25, 0.5625, 0.25, 0.5625, 0.25, 0.5, 0.25, 0.5, 0.25, 0.5625, 0.25, 0.5625, 0.25, 0.5, 0.75, 0.625, 0.75, 0.5625, 0.75, 0.5625, 0.75, 0.625, 0.75, 0.625, 0.75, 0.5625, 0.75, 0.5625, 0.75, 0.625, 0.75, 0.625, 0.75, 0.625, 0.75, 0.5625, 0.75, 0.5625, 0.75, 0.5625, 0.75, 0.5625, 0.75, 0.5, 0.75, 0.5, 0.75, 0.6875, 0.75, 0.6875, 0.75, 0.625, 0.75, 0.625, 0.75, 0.625, 0.75, 0.5625, 0.75, 0.5625, 0.75, 0.625, 0.75, 0.5625, 0.75, 0.5, 0.75, 0.5, 0.75, 0.5625, 0.25, 0.75, 0.25, 0.6875, 0.25, 0.6875, 0.25, 0.75, 0.25, 0.625, 0.25, 0.6875, 0.25, 0.6875, 0.25, 0.625, 0.25, 0.5625, 0.25, 0.625, 0.25, 0.625, 0.25, 0.5625, 0.25, 0.5, 0.25, 0.5625, 0.25, 0.5625, 0.25, 0.5, 0.75, 0.75, 0.0, 0.0, 0.75, 0.75, 0.25, 0.75, 0.0, 0.0, 0.25, 0.75, 0.25, 0.75, 0.0, 0.0, 0.0, 0.0, 0.25, 0.75, 0.25, 0.75, 0.0, 0.0, 0.0, 0.0])
me_sphere.update()
me_torus = bpy.data.meshes.new('Torus')
me_torus.from_pydata([(0.19, 0.0, 0.44), (0.185, 0.0, 0.4487), (0.175, 0.0, 0.4487), (0.17, 0.0, 0.44), (0.175, 0.0, 0.4313), (0.185, 0.0, 0.4313), (0.1854, 0.02296, 0.44), (0.1808, 0.02105, 0.4487), (0.1716, 0.01722, 0.4487), (0.167, 0.01531, 0.44), (0.1716, 0.01722, 0.4313), (0.1808, 0.02105, 0.4313), (0.1724, 0.04243, 0.44), (0.1689, 0.03889, 0.4487), (0.1618, 0.03182, 0.4487), (0.1583, 0.02828, 0.44), (0.1618, 0.03182, 0.4313), (0.1689, 0.03889, 0.4313), (0.153, 0.05543, 0.44), (0.151, 0.05081, 0.4487), (0.1472, 0.04157, 0.4487), (0.1453, 0.03696, 0.44), (0.1472, 0.04157, 0.4313), (0.151, 0.05081, 0.4313), (-0.13, 0.06, 0.44), (-0.13, 0.055, 0.4487), (-0.13, 0.045, 0.4487), (-0.13, 0.04, 0.44), (-0.13, 0.045, 0.4313), (-0.13, 0.055, 0.4313), (-0.153, 0.05543, 0.44), (-0.151, 0.05081, 0.4487), (-0.1472, 0.04157, 0.4487), (-0.1453, 0.03696, 0.44), (-0.1472, 0.04157, 0.4313), (-0.151, 0.05081, 0.4313), (-0.1724, 0.04243, 0.44), (-0.1689, 0.03889, 0.4487), (-0.1618, 0.03182, 0.4487), (-0.1583, 0.02828, 0.44), (-0.1618, 0.03182, 0.4313), (-0.1689, 0.03889, 0.4313), (-0.1854, 0.02296, 0.44), (-0.1808, 0.02105, 0.4487), (-0.1716, 0.01722, 0.4487), (-0.167, 0.01531, 0.44), (-0.1716, 0.01722, 0.4313), (-0.1808, 0.02105, 0.4313), (-0.19, 5.245e-09, 0.44), (-0.185, 4.808e-09, 0.4487), (-0.175, 3.934e-09, 0.4487), (-0.17, 3.497e-09, 0.44), (-0.175, 3.934e-09, 0.4313), (-0.185, 4.808e-09, 0.4313), (-0.1854, -0.02296, 0.44), (-0.1808, -0.02105, 0.4487), (-0.1716, -0.01722, 0.4487), (-0.167, -0.01531, 0.44), (-0.1716, -0.01722, 0.4313), (-0.1808, -0.02105, 0.4313), (-0.1724, -0.04243, 0.44), (-0.1689, -0.03889, 0.4487), (-0.1618, -0.03182, 0.4487), (-0.1583, -0.02828, 0.44), (-0.1618, -0.03182, 0.4313), (-0.1689, -0.03889, 0.4313), (-0.153, -0.05543, 0.44), (-0.151, -0.05081, 0.4487), (-0.1472, -0.04157, 0.4487), (-0.1453, -0.03696, 0.44), (-0.1472, -0.04157, 0.4313), (-0.151, -0.05081, 0.4313), (-0.13, -0.06, 0.44), (-0.13, -0.055, 0.4487), (-0.13, -0.045, 0.4487), (-0.13, -0.04, 0.44), (-0.13, -0.045, 0.4313), (-0.13, -0.055, 0.4313), (0.153, -0.05543, 0.44), (0.151, -0.05081, 0.4487), (0.1472, -0.04157, 0.4487), (0.1453, -0.03696, 0.44), (0.1472, -0.04157, 0.4313), (0.151, -0.05081, 0.4313), (0.1724, -0.04243, 0.44), (0.1689, -0.03889, 0.4487), (0.1618, -0.03182, 0.4487), (0.1583, -0.02828, 0.44), (0.1618, -0.03182, 0.4313), (0.1689, -0.03889, 0.4313), (0.1854, -0.02296, 0.44), (0.1808, -0.02105, 0.4487), (0.1716, -0.01722, 0.4487), (0.167, -0.01531, 0.44), (0.1716, -0.01722, 0.4313), (0.1808, -0.02105, 0.4313), (0.13, -0.06, 0.44), (0.13, -0.055, 0.4487), (0.13, -0.045, 0.4487), (0.13, -0.04, 0.44), (0.13, -0.045, 0.4313), (0.13, -0.055, 0.4313), (0.13, 0.06, 0.44), (0.13, 0.055, 0.4487), (0.13, 0.045, 0.4487), (0.13, 0.04, 0.44), (0.13, 0.045, 0.4313), (0.13, 0.055, 0.4313)], [], [(0, 6, 7, 1), (1, 7, 8, 2), (2, 8, 9, 3), (3, 9, 10, 4), (5, 11, 6, 0), (6, 12, 13, 7), (7, 13, 14, 8), (8, 14, 15, 9), (9, 15, 16, 10), (11, 17, 12, 6), (12, 18, 19, 13), (13, 19, 20, 14), (14, 20, 21, 15), (15, 21, 22, 16), (17, 23, 18, 12), (24, 30, 31, 25), (25, 31, 32, 26), (26, 32, 33, 27), (27, 33, 34, 28), (29, 35, 30, 24), (30, 36, 37, 31), (31, 37, 38, 32), (32, 38, 39, 33), (33, 39, 40, 34), (35, 41, 36, 30), (36, 42, 43, 37), (37, 43, 44, 38), (38, 44, 45, 39), (39, 45, 46, 40), (41, 47, 42, 36), (42, 48, 49, 43), (43, 49, 50, 44), (44, 50, 51, 45), (45, 51, 52, 46), (47, 53, 48, 42), (48, 54, 55, 49), (49, 55, 56, 50), (50, 56, 57, 51), (51, 57, 58, 52), (53, 59, 54, 48), (54, 60, 61, 55), (55, 61, 62, 56), (56, 62, 63, 57), (57, 63, 64, 58), (59, 65, 60, 54), (60, 66, 67, 61), (61, 67, 68, 62), (62, 68, 69, 63), (63, 69, 70, 64), (65, 71, 66, 60), (66, 72, 73, 67), (67, 73, 74, 68), (68, 74, 75, 69), (69, 75, 76, 70), (71, 77, 72, 66), (75, 74, 98, 99), (78, 84, 85, 79), (79, 85, 86, 80), (80, 86, 87, 81), (81, 87, 88, 82), (83, 89, 84, 78), (84, 90, 91, 85), (85, 91, 92, 86), (86, 92, 93, 87), (87, 93, 94, 88), (89, 95, 90, 84), (90, 0, 1, 91), (91, 1, 2, 92), (92, 2, 3, 93), (93, 3, 4, 94), (95, 5, 0, 90), (74, 73, 97, 98), (73, 72, 96, 97), (72, 77, 101, 96), (76, 75, 99, 100), (80, 98, 97, 79), (27, 28, 106, 105), (25, 26, 104, 103), (29, 24, 102, 107), (26, 27, 105, 104), (24, 25, 103, 102), (20, 19, 103, 104), (19, 18, 102, 103), (23, 107, 102, 18), (21, 20, 104, 105), (22, 21, 105, 106), (81, 99, 98, 80), (79, 97, 96, 78), (83, 78, 96, 101), (82, 100, 99, 81)])
_uv = me_torus.uv_layers.new(name='UVMap')
_uv.uv.foreach_set('vector', [0.5, 0.5, 0.5625, 0.5, 0.5625, 0.6667, 0.5, 0.6667, 0.5, 0.6667, 0.5625, 0.6667, 0.5625, 0.8333, 0.5, 0.8333, 0.5, 0.8333, 0.5625, 0.8333, 0.5625, 1.0, 0.5, 1.0, 0.5, -1.11e-16, 0.5625, -1.11e-16, 0.5625, 0.1667, 0.5, 0.1667, 0.5, 0.3333, 0.5625, 0.3333, 0.5625, 0.5, 0.5, 0.5, 0.5625, 0.5, 0.625, 0.5, 0.625, 0.6667, 0.5625, 0.6667, 0.5625, 0.6667, 0.625, 0.6667, 0.625, 0.8333, 0.5625, 0.8333, 0.5625, 0.8333, 0.625, 0.8333, 0.625, 1.0, 0.5625, 1.0, 0.5625, -1.11e-16, 0.625, -1.11e-16, 0.625, 0.1667, 0.5625, 0.1667, 0.5625, 0.3333, 0.625, 0.3333, 0.625, 0.5, 0.5625, 0.5, 0.625, 0.5, 0.6875, 0.5, 0.6875, 0.6667, 0.625, 0.6667, 0.625, 0.6667, 0.6875, 0.6667, 0.6875, 0.8333, 0.625, 0.8333, 0.625, 0.8333, 0.6875, 0.8333, 0.6875, 1.0, 0.625, 1.0, 0.625, -1.11e-16, 0.6875, -1.11e-16, 0.6875, 0.1667, 0.625, 0.1667, 0.625, 0.3333, 0.6875, 0.3333, 0.6875, 0.5, 0.625, 0.5, 0.75, 0.5, 0.8125, 0.5, 0.8125, 0.6667, 0.75, 0.6667, 0.75, 0.6667, 0.8125, 0.6667, 0.8125, 0.8333, 0.75, 0.8333, 0.75, 0.8333, 0.8125, 0.8333, 0.8125, 1.0, 0.75, 1.0, 0.75, -1.11e-16, 0.8125, -1.11e-16, 0.8125, 0.1667, 0.75, 0.1667, 0.75, 0.3333, 0.8125, 0.3333, 0.8125, 0.5, 0.75, 0.5, 0.8125, 0.5, 0.875, 0.5, 0.875, 0.6667, 0.8125, 0.6667, 0.8125, 0.6667, 0.875, 0.6667, 0.875, 0.8333, 0.8125, 0.8333, 0.8125, 0.8333, 0.875, 0.8333, 0.875, 1.0, 0.8125, 1.0, 0.8125, -1.11e-16, 0.875, -1.11e-16, 0.875, 0.1667, 0.8125, 0.1667, 0.8125, 0.3333, 0.875, 0.3333, 0.875, 0.5, 0.8125, 0.5, 0.875, 0.5, 0.9375, 0.5, 0.9375, 0.6667, 0.875, 0.6667, 0.875, 0.6667, 0.9375, 0.6667, 0.9375, 0.8333, 0.875, 0.8333, 0.875, 0.8333, 0.9375, 0.8333, 0.9375, 1.0, 0.875, 1.0, 0.875, -1.11e-16, 0.9375, -1.11e-16, 0.9375, 0.1667, 0.875, 0.1667, 0.875, 0.3333, 0.9375, 0.3333, 0.9375, 0.5, 0.875, 0.5, 0.9375, 0.5, 1.0, 0.5, 1.0, 0.6667, 0.9375, 0.6667, 0.9375, 0.6667, 1.0, 0.6667, 1.0, 0.8333, 0.9375, 0.8333, 0.9375, 0.8333, 1.0, 0.8333, 1.0, 1.0, 0.9375, 1.0, 0.9375, -1.11e-16, 1.0, -1.11e-16, 1.0, 0.1667, 0.9375, 0.1667, 0.9375, 0.3333, 1.0, 0.3333, 1.0, 0.5, 0.9375, 0.5, 0.0, 0.5, 0.0625, 0.5, 0.0625, 0.6667, 0.0, 0.6667, 0.0, 0.6667, 0.0625, 0.6667, 0.0625, 0.8333, 0.0, 0.8333, 0.0, 0.8333, 0.0625, 0.8333, 0.0625, 1.0, 0.0, 1.0, 0.0, -1.11e-16, 0.0625, -1.11e-16, 0.0625, 0.1667, 0.0, 0.1667, 0.0, 0.3333, 0.0625, 0.3333, 0.0625, 0.5, 0.0, 0.5, 0.0625, 0.5, 0.125, 0.5, 0.125, 0.6667, 0.0625, 0.6667, 0.0625, 0.6667, 0.125, 0.6667, 0.125, 0.8333, 0.0625, 0.8333, 0.0625, 0.8333, 0.125, 0.8333, 0.125, 1.0, 0.0625, 1.0, 0.0625, -1.11e-16, 0.125, -1.11e-16, 0.125, 0.1667, 0.0625, 0.1667, 0.0625, 0.3333, 0.125, 0.3333, 0.125, 0.5, 0.0625, 0.5, 0.125, 0.5, 0.1875, 0.5, 0.1875, 0.6667, 0.125, 0.6667, 0.125, 0.6667, 0.1875, 0.6667, 0.1875, 0.8333, 0.125, 0.8333, 0.125, 0.8333, 0.1875, 0.8333, 0.1875, 1.0, 0.125, 1.0, 0.125, -1.11e-16, 0.1875, -1.11e-16, 0.1875, 0.1667, 0.125, 0.1667, 0.125, 0.3333, 0.1875, 0.3333, 0.1875, 0.5, 0.125, 0.5, 0.1875, 0.5, 0.25, 0.5, 0.25, 0.6667, 0.1875, 0.6667, 0.1875, 0.6667, 0.25, 0.6667, 0.25, 0.8333, 0.1875, 0.8333, 0.1875, 0.8333, 0.25, 0.8333, 0.25, 1.0, 0.1875, 1.0, 0.1875, -1.11e-16, 0.25, -1.11e-16, 0.25, 0.1667, 0.1875, 0.1667, 0.1875, 0.3333, 0.25, 0.3333, 0.25, 0.5, 0.1875, 0.5, 0.25, 1.0, 0.25, 0.8333, 0.25, 0.8333, 0.25, 1.0, 0.3125, 0.5, 0.375, 0.5, 0.375, 0.6667, 0.3125, 0.6667, 0.3125, 0.6667, 0.375, 0.6667, 0.375, 0.8333, 0.3125, 0.8333, 0.3125, 0.8333, 0.375, 0.8333, 0.375, 1.0, 0.3125, 1.0, 0.3125, -1.11e-16, 0.375, -1.11e-16, 0.375, 0.1667, 0.3125, 0.1667, 0.3125, 0.3333, 0.375, 0.3333, 0.375, 0.5, 0.3125, 0.5, 0.375, 0.5, 0.4375, 0.5, 0.4375, 0.6667, 0.375, 0.6667, 0.375, 0.6667, 0.4375, 0.6667, 0.4375, 0.8333, 0.375, 0.8333, 0.375, 0.8333, 0.4375, 0.8333, 0.4375, 1.0, 0.375, 1.0, 0.375, -1.11e-16, 0.4375, -1.11e-16, 0.4375, 0.1667, 0.375, 0.1667, 0.375, 0.3333, 0.4375, 0.3333, 0.4375, 0.5, 0.375, 0.5, 0.4375, 0.5, 0.5, 0.5, 0.5, 0.6667, 0.4375, 0.6667, 0.4375, 0.6667, 0.5, 0.6667, 0.5, 0.8333, 0.4375, 0.8333, 0.4375, 0.8333, 0.5, 0.8333, 0.5, 1.0, 0.4375, 1.0, 0.4375, -1.11e-16, 0.5, -1.11e-16, 0.5, 0.1667, 0.4375, 0.1667, 0.4375, 0.3333, 0.5, 0.3333, 0.5, 0.5, 0.4375, 0.5, 0.25, 0.8333, 0.25, 0.6667, 0.25, 0.6667, 0.25, 0.8333, 0.25, 0.6667, 0.25, 0.5, 0.25, 0.5, 0.25, 0.6667, 0.25, 0.5, 0.25, 0.3333, 0.25, 0.3333, 0.25, 0.5, 0.25, 0.1667, 0.25, -1.11e-16, 0.25, -1.11e-16, 0.25, 0.1667, 0.3125, 0.8333, 0.25, 0.8333, 0.25, 0.6667, 0.3125, 0.6667, 0.75, -1.11e-16, 0.75, 0.1667, 0.75, 0.1667, 0.75, -1.11e-16, 0.75, 0.6667, 0.75, 0.8333, 0.75, 0.8333, 0.75, 0.6667, 0.75, 0.3333, 0.75, 0.5, 0.75, 0.5, 0.75, 0.3333, 0.75, 0.8333, 0.75, 1.0, 0.75, 1.0, 0.75, 0.8333, 0.75, 0.5, 0.75, 0.6667, 0.75, 0.6667, 0.75, 0.5, 0.6875, 0.8333, 0.6875, 0.6667, 0.75, 0.6667, 0.75, 0.8333, 0.6875, 0.6667, 0.6875, 0.5, 0.75, 0.5, 0.75, 0.6667, 0.6875, 0.3333, 0.75, 0.3333, 0.75, 0.5, 0.6875, 0.5, 0.6875, 1.0, 0.6875, 0.8333, 0.75, 0.8333, 0.75, 1.0, 0.6875, 0.1667, 0.6875, 1.0, 0.75, -1.11e-16, 0.75, 0.1667, 0.3125, 1.0, 0.25, 1.0, 0.25, 0.8333, 0.3125, 0.8333, 0.3125, 0.6667, 0.25, 0.6667, 0.25, 0.5, 0.3125, 0.5, 0.3125, 0.3333, 0.3125, 0.5, 0.25, 0.5, 0.25, 0.3333, 0.3125, 0.1667, 0.25, 0.1667, 0.25, -1.11e-16, 0.3125, 1.0])
me_torus.update()
me_cylinder_001 = bpy.data.meshes.new('Cylinder.001')
me_cylinder_001.from_pydata([(-0.13, 0.048, -0.28), (-0.13, 0.048, 0.28), (-0.1116, 0.04435, -0.28), (-0.1116, 0.04435, 0.28), (-0.09606, 0.03394, -0.28), (-0.09606, 0.03394, 0.28), (-0.08565, 0.01837, -0.28), (-0.08565, 0.01837, 0.28), (-0.082, -1.258e-09, -0.28), (-0.082, -1.258e-09, 0.28), (-0.08565, -0.01837, -0.28), (-0.08565, -0.01837, 0.28), (-0.09606, -0.03394, -0.28), (-0.09606, -0.03394, 0.28), (-0.1116, -0.04435, -0.28), (-0.1116, -0.04435, 0.28), (-0.13, -0.048, -0.28), (-0.13, -0.048, 0.28), (-0.1484, -0.04435, -0.28), (-0.1484, -0.04435, 0.28), (-0.1639, -0.03394, -0.28), (-0.1639, -0.03394, 0.28), (-0.1743, -0.01837, -0.28), (-0.1743, -0.01837, 0.28), (-0.178, 1.412e-09, -0.28), (-0.178, 1.412e-09, 0.28), (-0.1743, 0.01837, -0.28), (-0.1743, 0.01837, 0.28), (-0.1639, 0.03394, -0.28), (-0.1639, 0.03394, 0.28), (-0.1484, 0.04435, -0.28), (-0.1484, 0.04435, 0.28), (0.13, 0.048, -0.28), (0.13, 0.048, 0.28), (0.1484, 0.04435, -0.28), (0.1484, 0.04435, 0.28), (0.1639, 0.03394, -0.28), (0.1639, 0.03394, 0.28), (0.1743, 0.01837, -0.28), (0.1743, 0.01837, 0.28), (0.178, -1.258e-09, -0.28), (0.178, -1.258e-09, 0.28), (0.1743, -0.01837, -0.28), (0.1743, -0.01837, 0.28), (0.1639, -0.03394, -0.28), (0.1639, -0.03394, 0.28), (0.1484, -0.04435, -0.28), (0.1484, -0.04435, 0.28), (0.13, -0.048, -0.28), (0.13, -0.048, 0.28), (0.1116, -0.04435, -0.28), (0.1116, -0.04435, 0.28), (0.09606, -0.03394, -0.28), (0.09606, -0.03394, 0.28), (0.08565, -0.01837, -0.28), (0.08565, -0.01837, 0.28), (0.082, 1.412e-09, -0.28), (0.082, 1.412e-09, 0.28), (0.08565, 0.01837, -0.28), (0.08565, 0.01837, 0.28), (0.09606, 0.03394, -0.28), (0.09606, 0.03394, 0.28), (0.1116, 0.04435, -0.28), (0.1116, 0.04435, 0.28)], [], [(0, 1, 3, 2), (2, 3, 5, 4), (4, 5, 7, 6), (6, 7, 9, 8), (8, 9, 11, 10), (10, 11, 13, 12), (12, 13, 15, 14), (14, 15, 17, 16), (16, 17, 19, 18), (18, 19, 21, 20), (20, 21, 23, 22), (22, 23, 25, 24), (24, 25, 27, 26), (26, 27, 29, 28), (28, 29, 31, 30), (30, 31, 1, 0), (32, 33, 35, 34), (34, 35, 37, 36), (36, 37, 39, 38), (38, 39, 41, 40), (40, 41, 43, 42), (42, 43, 45, 44), (44, 45, 47, 46), (46, 47, 49, 48), (48, 49, 51, 50), (50, 51, 53, 52), (52, 53, 55, 54), (54, 55, 57, 56), (56, 57, 59, 58), (58, 59, 61, 60), (60, 61, 63, 62), (62, 63, 33, 32)])
me_cylinder_001.polygons.foreach_set('use_smooth', [True] * 32)
_uv = me_cylinder_001.uv_layers.new(name='UVMap')
_uv.uv.foreach_set('vector', [1.0, 0.5, 1.0, 1.0, 0.9375, 1.0, 0.9375, 0.5, 0.9375, 0.5, 0.9375, 1.0, 0.875, 1.0, 0.875, 0.5, 0.875, 0.5, 0.875, 1.0, 0.8125, 1.0, 0.8125, 0.5, 0.8125, 0.5, 0.8125, 1.0, 0.75, 1.0, 0.75, 0.5, 0.75, 0.5, 0.75, 1.0, 0.6875, 1.0, 0.6875, 0.5, 0.6875, 0.5, 0.6875, 1.0, 0.625, 1.0, 0.625, 0.5, 0.625, 0.5, 0.625, 1.0, 0.5625, 1.0, 0.5625, 0.5, 0.5625, 0.5, 0.5625, 1.0, 0.5, 1.0, 0.5, 0.5, 0.5, 0.5, 0.5, 1.0, 0.4375, 1.0, 0.4375, 0.5, 0.4375, 0.5, 0.4375, 1.0, 0.375, 1.0, 0.375, 0.5, 0.375, 0.5, 0.375, 1.0, 0.3125, 1.0, 0.3125, 0.5, 0.3125, 0.5, 0.3125, 1.0, 0.25, 1.0, 0.25, 0.5, 0.25, 0.5, 0.25, 1.0, 0.1875, 1.0, 0.1875, 0.5, 0.1875, 0.5, 0.1875, 1.0, 0.125, 1.0, 0.125, 0.5, 0.125, 0.5, 0.125, 1.0, 0.0625, 1.0, 0.0625, 0.5, 0.0625, 0.5, 0.0625, 1.0, 0.0, 1.0, 0.0, 0.5, 1.0, 0.5, 1.0, 1.0, 0.9375, 1.0, 0.9375, 0.5, 0.9375, 0.5, 0.9375, 1.0, 0.875, 1.0, 0.875, 0.5, 0.875, 0.5, 0.875, 1.0, 0.8125, 1.0, 0.8125, 0.5, 0.8125, 0.5, 0.8125, 1.0, 0.75, 1.0, 0.75, 0.5, 0.75, 0.5, 0.75, 1.0, 0.6875, 1.0, 0.6875, 0.5, 0.6875, 0.5, 0.6875, 1.0, 0.625, 1.0, 0.625, 0.5, 0.625, 0.5, 0.625, 1.0, 0.5625, 1.0, 0.5625, 0.5, 0.5625, 0.5, 0.5625, 1.0, 0.5, 1.0, 0.5, 0.5, 0.5, 0.5, 0.5, 1.0, 0.4375, 1.0, 0.4375, 0.5, 0.4375, 0.5, 0.4375, 1.0, 0.375, 1.0, 0.375, 0.5, 0.375, 0.5, 0.375, 1.0, 0.3125, 1.0, 0.3125, 0.5, 0.3125, 0.5, 0.3125, 1.0, 0.25, 1.0, 0.25, 0.5, 0.25, 0.5, 0.25, 1.0, 0.1875, 1.0, 0.1875, 0.5, 0.1875, 0.5, 0.1875, 1.0, 0.125, 1.0, 0.125, 0.5, 0.125, 0.5, 0.125, 1.0, 0.0625, 1.0, 0.0625, 0.5, 0.0625, 0.5, 0.0625, 1.0, 0.0, 1.0, 0.0, 0.5])
me_cylinder_001.use_remesh_fix_poles = True
me_cylinder_001.use_remesh_preserve_attributes = False
me_cylinder_001.update()
me_torus_001 = bpy.data.meshes.new('Torus.001')
me_torus_001.from_pydata([(-0.23, 3.855e-15, -0.33), (-0.225, 2.327e-09, -0.3387), (-0.215, 2.327e-09, -0.3387), (-0.21, 3.449e-15, -0.33), (-0.215, -2.327e-09, -0.3213), (-0.225, -2.327e-09, -0.3213), (-0.2254, 0.02296, -0.33), (-0.2208, 0.02105, -0.3387), (-0.2116, 0.01722, -0.3387), (-0.207, 0.01531, -0.33), (-0.2116, 0.01722, -0.3213), (-0.2208, 0.02105, -0.3213), (-0.2124, 0.04243, -0.33), (-0.2089, 0.03889, -0.3387), (-0.2018, 0.03182, -0.3387), (-0.1983, 0.02828, -0.33), (-0.2018, 0.03182, -0.3213), (-0.2089, 0.03889, -0.3213), (-0.193, 0.05543, -0.33), (-0.191, 0.05081, -0.3387), (-0.1872, 0.04157, -0.3387), (-0.1853, 0.03696, -0.33), (-0.1872, 0.04157, -0.3213), (-0.191, 0.05081, -0.3213), (0.17, 0.06, -0.33), (0.17, 0.055, -0.3387), (0.17, 0.045, -0.3387), (0.17, 0.04, -0.33), (0.17, 0.045, -0.3213), (0.17, 0.055, -0.3213), (0.193, 0.05543, -0.33), (0.191, 0.05081, -0.3387), (0.1872, 0.04157, -0.3387), (0.1853, 0.03696, -0.33), (0.1872, 0.04157, -0.3213), (0.191, 0.05081, -0.3213), (0.2124, 0.04243, -0.33), (0.2089, 0.03889, -0.3387), (0.2018, 0.03182, -0.3387), (0.1983, 0.02828, -0.33), (0.2018, 0.03182, -0.3213), (0.2089, 0.03889, -0.3213), (0.2254, 0.02296, -0.33), (0.2208, 0.02105, -0.3387), (0.2116, 0.01722, -0.3387), (0.207, 0.01531, -0.33), (0.2116, 0.01722, -0.3213), (0.2208, 0.02105, -0.3213), (0.23, 5.245e-09, -0.33), (0.225, 7.135e-09, -0.3387), (0.215, 6.261e-09, -0.3387), (0.21, 3.497e-09, -0.33), (0.215, 1.607e-09, -0.3213), (0.225, 2.481e-09, -0.3213), (0.2254, -0.02296, -0.33), (0.2208, -0.02105, -0.3387), (0.2116, -0.01722, -0.3387), (0.207, -0.01531, -0.33), (0.2116, -0.01722, -0.3213), (0.2208, -0.02105, -0.3213), (0.2124, -0.04243, -0.33), (0.2089, -0.03889, -0.3387), (0.2018, -0.03182, -0.3387), (0.1983, -0.02828, -0.33), (0.2018, -0.03182, -0.3213), (0.2089, -0.03889, -0.3213), (0.193, -0.05543, -0.33), (0.191, -0.05081, -0.3387), (0.1872, -0.04157, -0.3387), (0.1853, -0.03696, -0.33), (0.1872, -0.04157, -0.3213), (0.191, -0.05081, -0.3213), (0.17, -0.06, -0.33), (0.17, -0.055, -0.3387), (0.17, -0.045, -0.3387), (0.17, -0.04, -0.33), (0.17, -0.045, -0.3213), (0.17, -0.055, -0.3213), (-0.193, -0.05543, -0.33), (-0.191, -0.05081, -0.3387), (-0.1872, -0.04157, -0.3387), (-0.1853, -0.03696, -0.33), (-0.1872, -0.04157, -0.3213), (-0.191, -0.05081, -0.3213), (-0.2124, -0.04243, -0.33), (-0.2089, -0.03889, -0.3387), (-0.2018, -0.03182, -0.3387), (-0.1983, -0.02828, -0.33), (-0.2018, -0.03182, -0.3213), (-0.2089, -0.03889, -0.3213), (-0.2254, -0.02296, -0.33), (-0.2208, -0.02105, -0.3387), (-0.2116, -0.01722, -0.3387), (-0.207, -0.01531, -0.33), (-0.2116, -0.01722, -0.3213), (-0.2208, -0.02105, -0.3213), (-0.17, -0.06, -0.33), (-0.17, -0.055, -0.3387), (-0.17, -0.045, -0.3387), (-0.17, -0.04, -0.33), (-0.17, -0.045, -0.3213), (-0.17, -0.055, -0.3213), (-0.17, 0.06, -0.33), (-0.17, 0.055, -0.3387), (-0.17, 0.045, -0.3387), (-0.17, 0.04, -0.33), (-0.17, 0.045, -0.3213), (-0.17, 0.055, -0.3213)], [], [(0, 6, 7, 1), (1, 7, 8, 2), (2, 8, 9, 3), (3, 9, 10, 4), (5, 11, 6, 0), (6, 12, 13, 7), (7, 13, 14, 8), (8, 14, 15, 9), (9, 15, 16, 10), (11, 17, 12, 6), (12, 18, 19, 13), (13, 19, 20, 14), (14, 20, 21, 15), (15, 21, 22, 16), (17, 23, 18, 12), (24, 30, 31, 25), (25, 31, 32, 26), (26, 32, 33, 27), (27, 33, 34, 28), (29, 35, 30, 24), (30, 36, 37, 31), (31, 37, 38, 32), (32, 38, 39, 33), (33, 39, 40, 34), (35, 41, 36, 30), (36, 42, 43, 37), (37, 43, 44, 38), (38, 44, 45, 39), (39, 45, 46, 40), (41, 47, 42, 36), (42, 48, 49, 43), (43, 49, 50, 44), (44, 50, 51, 45), (45, 51, 52, 46), (47, 53, 48, 42), (48, 54, 55, 49), (49, 55, 56, 50), (50, 56, 57, 51), (51, 57, 58, 52), (53, 59, 54, 48), (54, 60, 61, 55), (55, 61, 62, 56), (56, 62, 63, 57), (57, 63, 64, 58), (59, 65, 60, 54), (60, 66, 67, 61), (61, 67, 68, 62), (62, 68, 69, 63), (63, 69, 70, 64), (65, 71, 66, 60), (66, 72, 73, 67), (67, 73, 74, 68), (68, 74, 75, 69), (69, 75, 76, 70), (71, 77, 72, 66), (78, 84, 85, 79), (79, 85, 86, 80), (80, 86, 87, 81), (81, 87, 88, 82), (83, 89, 84, 78), (84, 90, 91, 85), (85, 91, 92, 86), (86, 92, 93, 87), (87, 93, 94, 88), (89, 95, 90, 84), (90, 0, 1, 91), (91, 1, 2, 92), (92, 2, 3, 93), (93, 3, 4, 94), (95, 5, 0, 90), (80, 98, 97, 79), (20, 19, 103, 104), (19, 18, 102, 103), (23, 107, 102, 18), (21, 20, 104, 105), (22, 21, 105, 106), (81, 99, 98, 80), (79, 97, 96, 78), (83, 78, 96, 101), (82, 100, 99, 81), (102, 107, 106, 105, 104, 103), (96, 97, 98, 99, 100, 101), (72, 77, 76, 75, 74, 73), (24, 25, 26, 27, 28, 29)])
_uv = me_torus_001.uv_layers.new(name='UVMap')
_uv.uv.foreach_set('vector', [0.5, 0.5, 0.5625, 0.5, 0.5625, 0.6667, 0.5, 0.6667, 0.5, 0.6667, 0.5625, 0.6667, 0.5625, 0.8333, 0.5, 0.8333, 0.5, 0.8333, 0.5625, 0.8333, 0.5625, 1.0, 0.5, 1.0, 0.5, -1.11e-16, 0.5625, -1.11e-16, 0.5625, 0.1667, 0.5, 0.1667, 0.5, 0.3333, 0.5625, 0.3333, 0.5625, 0.5, 0.5, 0.5, 0.5625, 0.5, 0.625, 0.5, 0.625, 0.6667, 0.5625, 0.6667, 0.5625, 0.6667, 0.625, 0.6667, 0.625, 0.8333, 0.5625, 0.8333, 0.5625, 0.8333, 0.625, 0.8333, 0.625, 1.0, 0.5625, 1.0, 0.5625, -1.11e-16, 0.625, -1.11e-16, 0.625, 0.1667, 0.5625, 0.1667, 0.5625, 0.3333, 0.625, 0.3333, 0.625, 0.5, 0.5625, 0.5, 0.625, 0.5, 0.6875, 0.5, 0.6875, 0.6667, 0.625, 0.6667, 0.625, 0.6667, 0.6875, 0.6667, 0.6875, 0.8333, 0.625, 0.8333, 0.625, 0.8333, 0.6875, 0.8333, 0.6875, 1.0, 0.625, 1.0, 0.625, -1.11e-16, 0.6875, -1.11e-16, 0.6875, 0.1667, 0.625, 0.1667, 0.625, 0.3333, 0.6875, 0.3333, 0.6875, 0.5, 0.625, 0.5, 0.75, 0.5, 0.8125, 0.5, 0.8125, 0.6667, 0.75, 0.6667, 0.75, 0.6667, 0.8125, 0.6667, 0.8125, 0.8333, 0.75, 0.8333, 0.75, 0.8333, 0.8125, 0.8333, 0.8125, 1.0, 0.75, 1.0, 0.75, -1.11e-16, 0.8125, -1.11e-16, 0.8125, 0.1667, 0.75, 0.1667, 0.75, 0.3333, 0.8125, 0.3333, 0.8125, 0.5, 0.75, 0.5, 0.8125, 0.5, 0.875, 0.5, 0.875, 0.6667, 0.8125, 0.6667, 0.8125, 0.6667, 0.875, 0.6667, 0.875, 0.8333, 0.8125, 0.8333, 0.8125, 0.8333, 0.875, 0.8333, 0.875, 1.0, 0.8125, 1.0, 0.8125, -1.11e-16, 0.875, -1.11e-16, 0.875, 0.1667, 0.8125, 0.1667, 0.8125, 0.3333, 0.875, 0.3333, 0.875, 0.5, 0.8125, 0.5, 0.875, 0.5, 0.9375, 0.5, 0.9375, 0.6667, 0.875, 0.6667, 0.875, 0.6667, 0.9375, 0.6667, 0.9375, 0.8333, 0.875, 0.8333, 0.875, 0.8333, 0.9375, 0.8333, 0.9375, 1.0, 0.875, 1.0, 0.875, -1.11e-16, 0.9375, -1.11e-16, 0.9375, 0.1667, 0.875, 0.1667, 0.875, 0.3333, 0.9375, 0.3333, 0.9375, 0.5, 0.875, 0.5, 0.9375, 0.5, 1.0, 0.5, 1.0, 0.6667, 0.9375, 0.6667, 0.9375, 0.6667, 1.0, 0.6667, 1.0, 0.8333, 0.9375, 0.8333, 0.9375, 0.8333, 1.0, 0.8333, 1.0, 1.0, 0.9375, 1.0, 0.9375, -1.11e-16, 1.0, -1.11e-16, 1.0, 0.1667, 0.9375, 0.1667, 0.9375, 0.3333, 1.0, 0.3333, 1.0, 0.5, 0.9375, 0.5, 0.0, 0.5, 0.0625, 0.5, 0.0625, 0.6667, 0.0, 0.6667, 0.0, 0.6667, 0.0625, 0.6667, 0.0625, 0.8333, 0.0, 0.8333, 0.0, 0.8333, 0.0625, 0.8333, 0.0625, 1.0, 0.0, 1.0, 0.0, -1.11e-16, 0.0625, -1.11e-16, 0.0625, 0.1667, 0.0, 0.1667, 0.0, 0.3333, 0.0625, 0.3333, 0.0625, 0.5, 0.0, 0.5, 0.0625, 0.5, 0.125, 0.5, 0.125, 0.6667, 0.0625, 0.6667, 0.0625, 0.6667, 0.125, 0.6667, 0.125, 0.8333, 0.0625, 0.8333, 0.0625, 0.8333, 0.125, 0.8333, 0.125, 1.0, 0.0625, 1.0, 0.0625, -1.11e-16, 0.125, -1.11e-16, 0.125, 0.1667, 0.0625, 0.1667, 0.0625, 0.3333, 0.125, 0.3333, 0.125, 0.5, 0.0625, 0.5, 0.125, 0.5, 0.1875, 0.5, 0.1875, 0.6667, 0.125, 0.6667, 0.125, 0.6667, 0.1875, 0.6667, 0.1875, 0.8333, 0.125, 0.8333, 0.125, 0.8333, 0.1875, 0.8333, 0.1875, 1.0, 0.125, 1.0, 0.125, -1.11e-16, 0.1875, -1.11e-16, 0.1875, 0.1667, 0.125, 0.1667, 0.125, 0.3333, 0.1875, 0.3333, 0.1875, 0.5, 0.125, 0.5, 0.1875, 0.5, 0.25, 0.5, 0.25, 0.6667, 0.1875, 0.6667, 0.1875, 0.6667, 0.25, 0.6667, 0.25, 0.8333, 0.1875, 0.8333, 0.1875, 0.8333, 0.25, 0.8333, 0.25, 1.0, 0.1875, 1.0, 0.1875, -1.11e-16, 0.25, -1.11e-16, 0.25, 0.1667, 0.1875, 0.1667, 0.1875, 0.3333, 0.25, 0.3333, 0.25, 0.5, 0.1875, 0.5, 0.3125, 0.5, 0.375, 0.5, 0.375, 0.6667, 0.3125, 0.6667, 0.3125, 0.6667, 0.375, 0.6667, 0.375, 0.8333, 0.3125, 0.8333, 0.3125, 0.8333, 0.375, 0.8333, 0.375, 1.0, 0.3125, 1.0, 0.3125, -1.11e-16, 0.375, -1.11e-16, 0.375, 0.1667, 0.3125, 0.1667, 0.3125, 0.3333, 0.375, 0.3333, 0.375, 0.5, 0.3125, 0.5, 0.375, 0.5, 0.4375, 0.5, 0.4375, 0.6667, 0.375, 0.6667, 0.375, 0.6667, 0.4375, 0.6667, 0.4375, 0.8333, 0.375, 0.8333, 0.375, 0.8333, 0.4375, 0.8333, 0.4375, 1.0, 0.375, 1.0, 0.375, -1.11e-16, 0.4375, -1.11e-16, 0.4375, 0.1667, 0.375, 0.1667, 0.375, 0.3333, 0.4375, 0.3333, 0.4375, 0.5, 0.375, 0.5, 0.4375, 0.5, 0.5, 0.5, 0.5, 0.6667, 0.4375, 0.6667, 0.4375, 0.6667, 0.5, 0.6667, 0.5, 0.8333, 0.4375, 0.8333, 0.4375, 0.8333, 0.5, 0.8333, 0.5, 1.0, 0.4375, 1.0, 0.4375, -1.11e-16, 0.5, -1.11e-16, 0.5, 0.1667, 0.4375, 0.1667, 0.4375, 0.3333, 0.5, 0.3333, 0.5, 0.5, 0.4375, 0.5, 0.3125, 0.8333, 0.25, 0.8333, 0.25, 0.6667, 0.3125, 0.6667, 0.6875, 0.8333, 0.6875, 0.6667, 0.75, 0.6667, 0.75, 0.8333, 0.6875, 0.6667, 0.6875, 0.5, 0.75, 0.5, 0.75, 0.6667, 0.6875, 0.3333, 0.75, 0.3333, 0.75, 0.5, 0.6875, 0.5, 0.6875, 1.0, 0.6875, 0.8333, 0.75, 0.8333, 0.75, 1.0, 0.6875, 0.1667, 0.6875, 1.0, 0.75, -1.11e-16, 0.75, 0.1667, 0.3125, 1.0, 0.25, 1.0, 0.25, 0.8333, 0.3125, 0.8333, 0.3125, 0.6667, 0.25, 0.6667, 0.25, 0.5, 0.3125, 0.5, 0.3125, 0.3333, 0.3125, 0.5, 0.25, 0.5, 0.25, 0.3333, 0.3125, 0.1667, 0.25, 0.1667, 0.25, -1.11e-16, 0.3125, 1.0, 0.75, 0.5, 0.75, 0.3333, 0.75, 0.1667, 0.75, -1.11e-16, 0.75, 0.8333, 0.75, 0.6667, 0.25, 0.5, 0.25, 0.6667, 0.25, 0.8333, 0.25, -1.11e-16, 0.25, 0.1667, 0.25, 0.3333, 0.25, 0.5, 0.25, 0.3333, 0.25, 0.1667, 0.25, -1.11e-16, 0.25, 0.8333, 0.25, 0.6667, 0.75, 0.5, 0.75, 0.6667, 0.75, 0.8333, 0.75, -1.11e-16, 0.75, 0.1667, 0.75, 0.3333])
me_torus_001.update()
me_torus_003 = bpy.data.meshes.new('Torus.003')
me_torus_003.from_pydata([(0.13, 0.02, 1.51e-09), (0.1241, 0.02, 0.01414), (0.11, 0.02, 0.02), (0.09586, 0.02, 0.01414), (0.09, 0.02, 1.51e-09), (0.09586, 0.02, -0.01414), (0.11, 0.02, -0.02), (0.1241, 0.02, -0.01414), (-0.13, 0.02, 1.51e-09), (-0.1241, 0.02, 0.01414), (-0.11, 0.02, 0.02), (-0.09586, 0.02, 0.01414), (-0.09, 0.02, 1.51e-09), (-0.09586, 0.02, -0.01414), (-0.11, 0.02, -0.02), (-0.1241, 0.02, -0.01414), (-0.1247, -0.006788, 1.51e-09), (-0.1193, -0.004546, 0.01414), (-0.1062, 0.0008658, 0.02), (-0.09313, 0.006278, 0.01414), (-0.08772, 0.00852, 1.51e-09), (-0.09313, 0.006278, -0.01414), (-0.1062, 0.0008658, -0.02), (-0.1193, -0.004546, -0.01414), (-0.1095, -0.0295, 1.51e-09), (-0.1054, -0.02536, 0.01414), (-0.09536, -0.01536, 0.02), (-0.08536, -0.005355, 0.01414), (-0.08121, -0.001213, 1.51e-09), (-0.08536, -0.005355, -0.01414), (-0.09536, -0.01536, -0.02), (-0.1054, -0.02536, -0.01414), (-0.08679, -0.04467, 1.51e-09), (-0.08455, -0.03926, 0.01414), (-0.07913, -0.02619, 0.02), (-0.07372, -0.01313, 0.01414), (-0.07148, -0.007716, 1.51e-09), (-0.07372, -0.01313, -0.01414), (-0.07913, -0.02619, -0.02), (-0.08455, -0.03926, -0.01414), (0.06, -0.05, 1.51e-09), (0.06, -0.04414, 0.01414), (0.06, -0.03, 0.02), (0.06, -0.01586, 0.01414), (0.06, -0.01, 1.51e-09), (0.06, -0.01586, -0.01414), (0.06, -0.03, -0.02), (0.06, -0.04414, -0.01414), (0.08679, -0.04467, 1.51e-09), (0.08455, -0.03926, 0.01414), (0.07913, -0.02619, 0.02), (0.07372, -0.01313, 0.01414), (0.07148, -0.007716, 1.51e-09), (0.07372, -0.01313, -0.01414), (0.07913, -0.02619, -0.02), (0.08455, -0.03926, -0.01414), (0.1095, -0.0295, 1.51e-09), (0.1054, -0.02536, 0.01414), (0.09536, -0.01536, 0.02), (0.08536, -0.005355, 0.01414), (0.08121, -0.001213, 1.51e-09), (0.08536, -0.005355, -0.01414), (0.09536, -0.01536, -0.02), (0.1054, -0.02536, -0.01414), (0.1247, -0.006788, 1.51e-09), (0.1193, -0.004546, 0.01414), (0.1062, 0.0008658, 0.02), (0.09313, 0.006278, 0.01414), (0.08772, 0.008519, 1.51e-09), (0.09313, 0.006278, -0.01414), (0.1062, 0.0008658, -0.02), (0.1193, -0.004546, -0.01414), (-0.13, 0.04, -4.441e-16), (-0.1241, 0.04, 0.01414), (-0.11, 0.04, 0.02), (-0.09586, 0.04, 0.01414), (-0.09, 0.04, -4.416e-16), (-0.09586, 0.04, -0.01414), (-0.11, 0.04, -0.02), (-0.1241, 0.04, -0.01414), (0.13, 0.04, 0.0), (0.1241, 0.04, 0.01414), (0.11, 0.04, 0.02), (0.09586, 0.04, 0.01414), (0.09, 0.04, 2.449e-18), (0.09586, 0.04, -0.01414), (0.11, 0.04, -0.02), (0.1241, 0.04, -0.01414), (-0.06, -0.05, 1.51e-09), (-0.06, -0.04414, 0.01414), (-0.06, -0.03, 0.02), (-0.06, -0.01586, 0.01414), (-0.06, -0.01, 1.51e-09), (-0.06, -0.01586, -0.01414), (-0.06, -0.03, -0.02), (-0.06, -0.04414, -0.01414)], [], [(8, 16, 17, 9), (9, 17, 18, 10), (10, 18, 19, 11), (11, 19, 20, 12), (12, 20, 21, 13), (13, 21, 22, 14), (14, 22, 23, 15), (15, 23, 16, 8), (16, 24, 25, 17), (17, 25, 26, 18), (18, 26, 27, 19), (19, 27, 28, 20), (20, 28, 29, 21), (21, 29, 30, 22), (22, 30, 31, 23), (23, 31, 24, 16), (24, 32, 33, 25), (25, 33, 34, 26), (26, 34, 35, 27), (27, 35, 36, 28), (28, 36, 37, 29), (29, 37, 38, 30), (30, 38, 39, 31), (31, 39, 32, 24), (41, 42, 90, 89), (42, 43, 91, 90), (43, 44, 92, 91), (44, 45, 93, 92), (45, 46, 94, 93), (37, 36, 92, 93), (46, 47, 95, 94), (40, 41, 89, 88), (40, 48, 49, 41), (41, 49, 50, 42), (42, 50, 51, 43), (43, 51, 52, 44), (44, 52, 53, 45), (45, 53, 54, 46), (46, 54, 55, 47), (47, 55, 48, 40), (48, 56, 57, 49), (49, 57, 58, 50), (50, 58, 59, 51), (51, 59, 60, 52), (52, 60, 61, 53), (53, 61, 62, 54), (54, 62, 63, 55), (55, 63, 56, 48), (56, 64, 65, 57), (57, 65, 66, 58), (58, 66, 67, 59), (59, 67, 68, 60), (60, 68, 69, 61), (61, 69, 70, 62), (62, 70, 71, 63), (63, 71, 64, 56), (64, 0, 1, 65), (65, 1, 2, 66), (66, 2, 3, 67), (67, 3, 4, 68), (68, 4, 5, 69), (69, 5, 6, 70), (70, 6, 7, 71), (71, 7, 0, 64), (13, 14, 78, 77), (11, 12, 76, 75), (9, 10, 74, 73), (14, 15, 79, 78), (12, 13, 77, 76), (10, 11, 75, 74), (8, 9, 73, 72), (15, 8, 72, 79), (3, 2, 82, 83), (1, 0, 80, 81), (0, 7, 87, 80), (6, 5, 85, 86), (4, 3, 83, 84), (2, 1, 81, 82), (7, 6, 86, 87), (5, 4, 84, 85), (47, 40, 88, 95), (38, 37, 93, 94), (39, 38, 94, 95), (39, 95, 88, 32), (33, 32, 88, 89), (34, 33, 89, 90), (35, 34, 90, 91), (36, 35, 91, 92)])
_uv = me_torus_003.uv_layers.new(name='UVMap')
_uv.uv.foreach_set('vector', [0.0, 0.5, 0.0625, 0.5, 0.0625, 0.625, 0.0, 0.625, 0.0, 0.625, 0.0625, 0.625, 0.0625, 0.75, 0.0, 0.75, 0.0, 0.75, 0.0625, 0.75, 0.0625, 0.875, 0.0, 0.875, 0.0, 0.875, 0.0625, 0.875, 0.0625, 1.0, 0.0, 1.0, 0.0, 0.0, 0.0625, 0.0, 0.0625, 0.125, 0.0, 0.125, 0.0, 0.125, 0.0625, 0.125, 0.0625, 0.25, 0.0, 0.25, 0.0, 0.25, 0.0625, 0.25, 0.0625, 0.375, 0.0, 0.375, 0.0, 0.375, 0.0625, 0.375, 0.0625, 0.5, 0.0, 0.5, 0.0625, 0.5, 0.125, 0.5, 0.125, 0.625, 0.0625, 0.625, 0.0625, 0.625, 0.125, 0.625, 0.125, 0.75, 0.0625, 0.75, 0.0625, 0.75, 0.125, 0.75, 0.125, 0.875, 0.0625, 0.875, 0.0625, 0.875, 0.125, 0.875, 0.125, 1.0, 0.0625, 1.0, 0.0625, 0.0, 0.125, 0.0, 0.125, 0.125, 0.0625, 0.125, 0.0625, 0.125, 0.125, 0.125, 0.125, 0.25, 0.0625, 0.25, 0.0625, 0.25, 0.125, 0.25, 0.125, 0.375, 0.0625, 0.375, 0.0625, 0.375, 0.125, 0.375, 0.125, 0.5, 0.0625, 0.5, 0.125, 0.5, 0.1875, 0.5, 0.1875, 0.625, 0.125, 0.625, 0.125, 0.625, 0.1875, 0.625, 0.1875, 0.75, 0.125, 0.75, 0.125, 0.75, 0.1875, 0.75, 0.1875, 0.875, 0.125, 0.875, 0.125, 0.875, 0.1875, 0.875, 0.1875, 1.0, 0.125, 1.0, 0.125, 0.0, 0.1875, 0.0, 0.1875, 0.125, 0.125, 0.125, 0.125, 0.125, 0.1875, 0.125, 0.1875, 0.25, 0.125, 0.25, 0.125, 0.25, 0.1875, 0.25, 0.1875, 0.375, 0.125, 0.375, 0.125, 0.375, 0.1875, 0.375, 0.1875, 0.5, 0.125, 0.5, 0.25, 0.625, 0.25, 0.75, 0.25, 0.75, 0.25, 0.625, 0.25, 0.75, 0.25, 0.875, 0.25, 0.875, 0.25, 0.75, 0.25, 0.875, 0.25, 1.0, 0.25, 1.0, 0.25, 0.875, 0.25, 0.0, 0.25, 0.125, 0.25, 0.125, 0.25, 0.0, 0.25, 0.125, 0.25, 0.25, 0.25, 0.25, 0.25, 0.125, 0.1875, 0.125, 0.1875, 0.0, 0.25, 0.0, 0.25, 0.125, 0.25, 0.25, 0.25, 0.375, 0.25, 0.375, 0.25, 0.25, 0.25, 0.5, 0.25, 0.625, 0.25, 0.625, 0.25, 0.5, 0.25, 0.5, 0.3125, 0.5, 0.3125, 0.625, 0.25, 0.625, 0.25, 0.625, 0.3125, 0.625, 0.3125, 0.75, 0.25, 0.75, 0.25, 0.75, 0.3125, 0.75, 0.3125, 0.875, 0.25, 0.875, 0.25, 0.875, 0.3125, 0.875, 0.3125, 1.0, 0.25, 1.0, 0.25, 0.0, 0.3125, 0.0, 0.3125, 0.125, 0.25, 0.125, 0.25, 0.125, 0.3125, 0.125, 0.3125, 0.25, 0.25, 0.25, 0.25, 0.25, 0.3125, 0.25, 0.3125, 0.375, 0.25, 0.375, 0.25, 0.375, 0.3125, 0.375, 0.3125, 0.5, 0.25, 0.5, 0.3125, 0.5, 0.375, 0.5, 0.375, 0.625, 0.3125, 0.625, 0.3125, 0.625, 0.375, 0.625, 0.375, 0.75, 0.3125, 0.75, 0.3125, 0.75, 0.375, 0.75, 0.375, 0.875, 0.3125, 0.875, 0.3125, 0.875, 0.375, 0.875, 0.375, 1.0, 0.3125, 1.0, 0.3125, 0.0, 0.375, 0.0, 0.375, 0.125, 0.3125, 0.125, 0.3125, 0.125, 0.375, 0.125, 0.375, 0.25, 0.3125, 0.25, 0.3125, 0.25, 0.375, 0.25, 0.375, 0.375, 0.3125, 0.375, 0.3125, 0.375, 0.375, 0.375, 0.375, 0.5, 0.3125, 0.5, 0.375, 0.5, 0.4375, 0.5, 0.4375, 0.625, 0.375, 0.625, 0.375, 0.625, 0.4375, 0.625, 0.4375, 0.75, 0.375, 0.75, 0.375, 0.75, 0.4375, 0.75, 0.4375, 0.875, 0.375, 0.875, 0.375, 0.875, 0.4375, 0.875, 0.4375, 1.0, 0.375, 1.0, 0.375, 0.0, 0.4375, 0.0, 0.4375, 0.125, 0.375, 0.125, 0.375, 0.125, 0.4375, 0.125, 0.4375, 0.25, 0.375, 0.25, 0.375, 0.25, 0.4375, 0.25, 0.4375, 0.375, 0.375, 0.375, 0.375, 0.375, 0.4375, 0.375, 0.4375, 0.5, 0.375, 0.5, 0.4375, 0.5, 0.5, 0.5, 0.5, 0.625, 0.4375, 0.625, 0.4375, 0.625, 0.5, 0.625, 0.5, 0.75, 0.4375, 0.75, 0.4375, 0.75, 0.5, 0.75, 0.5, 0.875, 0.4375, 0.875, 0.4375, 0.875, 0.5, 0.875, 0.5, 1.0, 0.4375, 1.0, 0.4375, 0.0, 0.5, 0.0, 0.5, 0.125, 0.4375, 0.125, 0.4375, 0.125, 0.5, 0.125, 0.5, 0.25, 0.4375, 0.25, 0.4375, 0.25, 0.5, 0.25, 0.5, 0.375, 0.4375, 0.375, 0.4375, 0.375, 0.5, 0.375, 0.5, 0.5, 0.4375, 0.5, 0.0, 0.125, 0.0, 0.25, 0.0, 0.25, 0.0, 0.125, 0.0, 0.875, 0.0, 1.0, 0.0, 1.0, 0.0, 0.875, 0.0, 0.625, 0.0, 0.75, 0.0, 0.75, 0.0, 0.625, 0.0, 0.25, 0.0, 0.375, 0.0, 0.375, 0.0, 0.25, 0.0, 0.0, 0.0, 0.125, 0.0, 0.125, 0.0, 0.0, 0.0, 0.75, 0.0, 0.875, 0.0, 0.875, 0.0, 0.75, 0.0, 0.5, 0.0, 0.625, 0.0, 0.625, 0.0, 0.5, 0.0, 0.375, 0.0, 0.5, 0.0, 0.5, 0.0, 0.375, 0.5, 0.875, 0.5, 0.75, 0.5, 0.75, 0.5, 0.875, 0.5, 0.625, 0.5, 0.5, 0.5, 0.5, 0.5, 0.625, 0.5, 0.5, 0.5, 0.375, 0.5, 0.375, 0.5, 0.5, 0.5, 0.25, 0.5, 0.125, 0.5, 0.125, 0.5, 0.25, 0.5, 1.0, 0.5, 0.875, 0.5, 0.875, 0.5, 1.0, 0.5, 0.75, 0.5, 0.625, 0.5, 0.625, 0.5, 0.75, 0.5, 0.375, 0.5, 0.25, 0.5, 0.25, 0.5, 0.375, 0.5, 0.125, 0.5, 0.0, 0.5, 0.0, 0.5, 0.125, 0.25, 0.375, 0.25, 0.5, 0.25, 0.5, 0.25, 0.375, 0.1875, 0.25, 0.1875, 0.125, 0.25, 0.125, 0.25, 0.25, 0.1875, 0.375, 0.1875, 0.25, 0.25, 0.25, 0.25, 0.375, 0.1875, 0.375, 0.25, 0.375, 0.25, 0.5, 0.1875, 0.5, 0.1875, 0.625, 0.1875, 0.5, 0.25, 0.5, 0.25, 0.625, 0.1875, 0.75, 0.1875, 0.625, 0.25, 0.625, 0.25, 0.75, 0.1875, 0.875, 0.1875, 0.75, 0.25, 0.75, 0.25, 0.875, 0.1875, 0.0, 0.1875, 0.875, 0.25, 0.875, 0.25, 0.0])
me_torus_003.update()

# ---- objects
ob_glass = bpy.data.objects.new('glass', me_cylinder)
ob_carcas = bpy.data.objects.new('carcas', me_cylinder_002)
ob_top = bpy.data.objects.new('top', me_sphere)
ob_ring = bpy.data.objects.new('ring', me_torus)
ob_light = bpy.data.objects.new('light', me_cylinder_001)
ob_half_rings = bpy.data.objects.new('half-rings', me_torus_001)
ob_handle = bpy.data.objects.new('handle', me_torus_003)

# ---- transforms, parenting, visibility, modifiers, constraints
ob_glass.location = (0.0, 0.0, 0.0)
ob_carcas.location = (0.0, 0.0, 0.0)
ob_top.location = (0.0, 0.0, 0.0)
ob_ring.location = (0.0, 0.0, 0.0)
ob_light.location = (0.0, 0.0, 0.0)
ob_half_rings.location = (0.0, 0.0, 0.0)
ob_handle.location = (0.0, 0.0, -0.36)
ob_handle.rotation_euler = (1.571, -0.0, 0.0)

# ---- collection membership
col_collection.objects.link(ob_glass)
col_collection.objects.link(ob_carcas)
col_collection.objects.link(ob_top)
col_collection.objects.link(ob_ring)
col_collection.objects.link(ob_light)
col_collection.objects.link(ob_half_rings)
col_collection.objects.link(ob_handle)

# ---- scene / render settings (as saved in the file)
scene.frame_start = 1; scene.frame_end = 250; scene.frame_set(1)
scene.render.engine = 'BLENDER_EEVEE_NEXT'
scene.cycles.use_denoising = False
scene.cycles.samples = 128
scene.cycles.sampling_pattern = 'TABULATED_SOBOL'
scene.cycles.use_adaptive_sampling = False
scene.cycles.use_light_tree = False
scene.view_settings.view_transform = 'Filmic'
bpy.context.view_layer.update()

# ---- added for rendering (the .blend has no active camera and no usable light): camera, sun
cam_auto = bpy.data.cameras.new('AutoCamera')
cam_auto.lens = 50.0
cam_auto.sensor_width = 36.0
cam_auto.clip_end = 1000.0
ob_auto_camera = bpy.data.objects.new('AutoCamera', cam_auto)
scene.collection.objects.link(ob_auto_camera)
ob_auto_camera.location = (1.00339, -1.20407, 0.82204)
ob_auto_camera.rotation_euler = (1.09748, -7.21219e-08, 0.694738)
scene.camera = ob_auto_camera
light_auto_sun = bpy.data.lights.new('AutoSun', 'SUN')
light_auto_sun.energy = 3.0
light_auto_sun.angle = 0.0523599
ob_auto_sun = bpy.data.objects.new('AutoSun', light_auto_sun)
scene.collection.objects.link(ob_auto_sun)
ob_auto_sun.rotation_euler = (0.872665, 0.174533, 0.523599)
bpy.context.view_layer.update()
